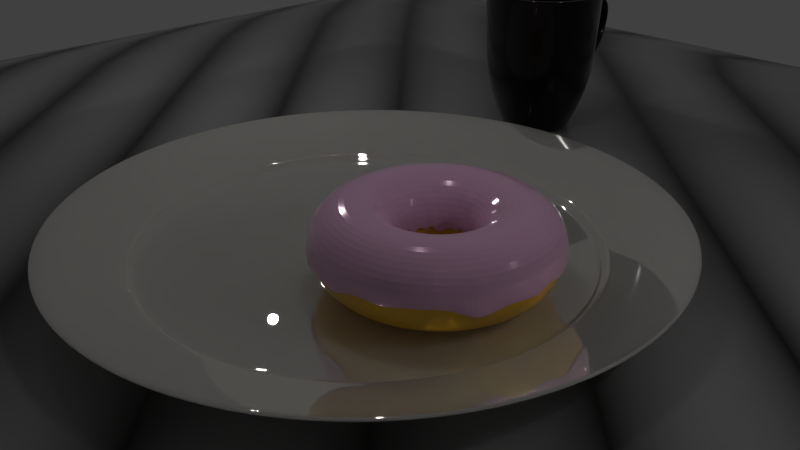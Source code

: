 # Source: snapshot2.blend  (saved by Blender 2.79.0; exported with 4.5.12 LTS)
import bpy
from mathutils import Matrix  # noqa: F401  (used for matrix-valued properties, if any)

bpy.ops.wm.read_factory_settings(use_empty=True)
scene = bpy.context.scene
scene.name = 'Scene'

# ---- collections
col_collection_1 = bpy.data.collections.new('Collection 1'); scene.collection.children.link(col_collection_1)

# ---- materials (node trees are filled in below, after node groups)
mat_material_005 = bpy.data.materials.new('Material.005')
mat_material_005.alpha_threshold = 0.0
mat_material_005.roughness = 0.5
mat_material_006 = bpy.data.materials.new('Material.006')
mat_material_006.alpha_threshold = 0.0
mat_material_006.roughness = 0.5
mat_material_004 = bpy.data.materials.new('Material.004')
mat_material_004.alpha_threshold = 0.0
mat_material_004.roughness = 0.5
mat_material_003 = bpy.data.materials.new('Material.003')
mat_material_003.alpha_threshold = 0.0
mat_material_003.roughness = 0.5
mat_material_002 = bpy.data.materials.new('Material.002')
mat_material_002.alpha_threshold = 0.0
mat_material_002.roughness = 0.5
mat_material_001 = bpy.data.materials.new('Material.001')
mat_material_001.alpha_threshold = 0.0
mat_material_001.roughness = 0.5

# ---- material node trees
mat_material_005.use_nodes = True; mat_material_005.node_tree.nodes.clear()
_N = mat_material_005.node_tree.nodes; _L = mat_material_005.node_tree.links
n0 = _N.new('ShaderNodeOutputMaterial'); n0.name = 'Material Output'; n0.location = (596, 812)
n1 = _N.new('ShaderNodeTexWave'); n1.name = 'Wave Texture'; n1.location = (10, 765)
n1.bands_direction = 'DIAGONAL'
n1.rings_direction = 'SPHERICAL'
n1.wave_profile = 'SAW'
n2 = _N.new('ShaderNodeTexGradient'); n2.name = 'Gradient Texture'; n2.location = (21, 522)
n2.gradient_type = 'SPHERICAL'
n3 = _N.new('ShaderNodeBsdfPrincipled'); n3.name = 'Principled BSDF'; n3.location = (367, 815)
n3.width = 150
n3.subsurface_method = 'BURLEY'
n3.inputs[2].default_value = 0.0
n3.inputs[3].default_value = 1.45
n3.inputs[8].default_value = 1.0
n3.inputs[9].default_value = (1.0, 1.0, 1.0)
n4 = _N.new('ShaderNodeBsdfPrincipled'); n4.name = 'Principled BSDF.001'; n4.location = (368, 303)
n4.width = 150
n4.subsurface_method = 'BURLEY'
n4.inputs[3].default_value = 1.45
n4.inputs[9].default_value = (1.0, 1.0, 1.0)
n5 = _N.new('ShaderNodeMix'); n5.name = 'Mix'; n5.location = (197, 695)
n5.data_type = 'RGBA'
_L.new(n3.outputs[0], n0.inputs[0])
_L.new(n4.outputs[0], n0.inputs[1])
_L.new(n1.outputs[0], n5.inputs[6])
_L.new(n2.outputs[0], n5.inputs[7])
_L.new(n1.outputs[1], n5.inputs[0])
_L.new(n1.outputs[1], n3.inputs[10])
_L.new(n5.outputs[2], n3.inputs[0])
n0.is_active_output = True
mat_material_006.use_nodes = True; mat_material_006.node_tree.nodes.clear()
_N = mat_material_006.node_tree.nodes; _L = mat_material_006.node_tree.links
n0 = _N.new('ShaderNodeOutputMaterial'); n0.name = 'Material Output'; n0.location = (416, 293)
n1 = _N.new('ShaderNodeBsdfPrincipled'); n1.name = 'Principled BSDF'; n1.location = (138, 298)
n1.width = 150
n1.subsurface_method = 'BURLEY'
n1.inputs[2].default_value = 0.0
n1.inputs[3].default_value = 10.85
n1.inputs[8].default_value = 1.0
n2 = _N.new('ShaderNodeTexWave'); n2.name = 'Wave Texture'; n2.location = (-133, 248)
n2.wave_type = 'RINGS'
n2.bands_direction = 'DIAGONAL'
n2.rings_direction = 'SPHERICAL'
n2.wave_profile = 'SAW'
n2.inputs[3].default_value = 2.5
n3 = _N.new('ShaderNodeTexChecker'); n3.name = 'Checker Texture'; n3.location = (-128, 468)
n4 = _N.new('ShaderNodeMix'); n4.name = 'Mix'; n4.location = (-32, 178)
n4.data_type = 'RGBA'
n4.inputs[7].default_value = (0.7, 0.6536, 0.6956, 1.0)
_L.new(n1.outputs[0], n0.inputs[0])
_L.new(n2.outputs[1], n1.inputs[9])
_L.new(n3.outputs[0], n4.inputs[6])
_L.new(n3.outputs[1], n4.inputs[0])
_L.new(n3.outputs[1], n1.inputs[10])
_L.new(n4.outputs[2], n1.inputs[0])
n0.is_active_output = True
mat_material_004.use_nodes = True; mat_material_004.node_tree.nodes.clear()
_N = mat_material_004.node_tree.nodes; _L = mat_material_004.node_tree.links
n0 = _N.new('ShaderNodeOutputMaterial'); n0.name = 'Material Output'; n0.location = (300, 300)
n1 = _N.new('ShaderNodeBsdfPrincipled'); n1.name = 'Principled BSDF'; n1.location = (9, 307)
n1.width = 150
n1.subsurface_method = 'BURLEY'
n1.inputs[0].default_value = (0.75, 0.7245, 0.6828, 1.0)
n1.inputs[1].default_value = 0.6
n1.inputs[2].default_value = 0.0
n1.inputs[3].default_value = 1.45
n1.inputs[8].default_value = 1.0
n1.inputs[9].default_value = (1.0, 1.0, 1.0)
n1.inputs[10].default_value = 0.5
_L.new(n1.outputs[0], n0.inputs[0])
n0.is_active_output = True
mat_material_003.use_nodes = True; mat_material_003.node_tree.nodes.clear()
_N = mat_material_003.node_tree.nodes; _L = mat_material_003.node_tree.links
n0 = _N.new('ShaderNodeBsdfPrincipled'); n0.name = 'Principled BSDF'; n0.location = (10, 300)
n0.width = 150
n0.subsurface_method = 'BURLEY'
n0.inputs[0].default_value = (0.0, 0.0, 0.0, 1.0)
n0.inputs[1].default_value = 0.05
n0.inputs[2].default_value = 0.15
n0.inputs[3].default_value = 1.45
n0.inputs[9].default_value = (1.0, 1.0, 1.0)
n0.inputs[14].default_value = (0.715, 0.715, 0.715, 1.0)
n0.inputs[18].default_value = 0.5
n0.inputs[24].default_value = 0.14
n1 = _N.new('ShaderNodeOutputMaterial'); n1.name = 'Material Output'; n1.location = (299, 296)
_L.new(n0.outputs[0], n1.inputs[0])
n1.is_active_output = True
mat_material_002.use_nodes = True; mat_material_002.node_tree.nodes.clear()
_N = mat_material_002.node_tree.nodes; _L = mat_material_002.node_tree.links
n0 = _N.new('ShaderNodeOutputMaterial'); n0.name = 'Material Output'; n0.location = (302, 295)
n1 = _N.new('ShaderNodeBsdfPrincipled'); n1.name = 'Principled BSDF'; n1.location = (10, 300)
n1.width = 150
n1.subsurface_method = 'BURLEY'
n1.inputs[0].default_value = (0.8, 0.4632, 0.6789, 1.0)
n1.inputs[1].default_value = 0.1
n1.inputs[2].default_value = 0.1
n1.inputs[3].default_value = 1.45
n1.inputs[9].default_value = (1.0, 1.0, 1.0)
n1.inputs[20].default_value = 1.0
n1.inputs[24].default_value = 0.14
_L.new(n1.outputs[0], n0.inputs[0])
n0.is_active_output = True
mat_material_001.use_nodes = True; mat_material_001.node_tree.nodes.clear()
_N = mat_material_001.node_tree.nodes; _L = mat_material_001.node_tree.links
n0 = _N.new('ShaderNodeOutputMaterial'); n0.name = 'Material Output'; n0.location = (300, 300)
n1 = _N.new('ShaderNodeBsdfPrincipled'); n1.name = 'Principled BSDF'; n1.location = (4, 325)
n1.width = 150
n1.subsurface_method = 'BURLEY'
n1.inputs[0].default_value = (0.8, 0.4609, 0.02595, 1.0)
n1.inputs[2].default_value = 0.0
n1.inputs[3].default_value = 1.45
n1.inputs[9].default_value = (1.0, 1.0, 1.0)
_L.new(n1.outputs[0], n0.inputs[0])
n0.is_active_output = True

# ---- world
world_world = bpy.data.worlds.new('World'); scene.world = world_world
world_world.color = (0.05088, 0.05088, 0.05088)
world_world.use_sun_shadow = False
world_world.sun_shadow_jitter_overblur = 0.0
world_world.cycles.sampling_method = 'MANUAL'

# ---- cameras
cam_camera = bpy.data.cameras.new('Camera')
cam_camera.clip_end = 100.0
cam_camera.lens = 35.0
cam_camera.sensor_width = 32.0
cam_camera.sensor_height = 18.0
cam_camera.ortho_scale = 7.314
cam_camera.dof.focus_distance = 0.0

# ---- lights
light_point = bpy.data.lights.new('Point', 'POINT')
light_point.transmission_factor = 0.0
light_point.energy = 100.0
light_point.shadow_buffer_clip_start = 0.5
light_point.shadow_soft_size = 0.1
light_point.shadow_maximum_resolution = 0.006
light_point.use_absolute_resolution = True
light_lamp = bpy.data.lights.new('Lamp', 'POINT')
light_lamp.transmission_factor = 0.0
light_lamp.cutoff_distance = 30.0
light_lamp.energy = 100.0
light_lamp.shadow_buffer_clip_start = 1.001
light_lamp.shadow_soft_size = 0.1
light_lamp.shadow_maximum_resolution = 0.006
light_lamp.use_absolute_resolution = True

# ---- meshes
me_plane_002 = bpy.data.meshes.new('Plane.002')
me_plane_002.from_pydata([(-1.0, -1.0, 0.0), (1.0, -1.0, 0.0), (-1.0, 1.0, 0.0), (1.0, 1.0, 0.0), (-0.9905, -1.0, 0.0), (0.991, -1.0, 0.0), (0.991, 1.0, 0.0), (-0.9905, 1.0, 0.0), (-1.0, 0.9924, 0.0), (-1.0, -0.9924, 0.0), (1.0, -0.9924, 0.0), (1.0, 0.9924, 0.0), (-0.9905, -0.9924, 0.0), (-0.9905, 0.9924, 0.0), (0.991, -0.9924, 0.0), (0.991, 0.9924, 0.0), (-1.0, -0.9924, 0.002116), (-1.0, -1.0, 0.002116), (0.991, -1.0, 0.002116), (1.0, -1.0, 0.002116), (1.0, 0.9924, 0.002116), (1.0, 1.0, 0.002116), (-0.9905, 1.0, 0.002116), (-1.0, 1.0, 0.002116), (-0.9905, -1.0, 0.002116), (0.991, 1.0, 0.002116), (-0.9905, 0.9924, 0.002116), (0.991, 0.9924, 0.002116), (-1.0, 0.9924, 0.002116), (1.0, -0.9924, 0.002116), (-0.9905, -0.9924, 0.002116), (0.991, -0.9924, 0.002116)], [], [(15, 6, 3, 11), (8, 2, 7, 13), (13, 7, 6, 15), (4, 12, 14, 5), (12, 13, 15, 14), (0, 9, 12, 4), (9, 8, 13, 12), (5, 14, 10, 1), (14, 15, 11, 10), (27, 20, 21, 25), (28, 26, 22, 23), (26, 27, 25, 22), (24, 18, 31, 30), (30, 31, 27, 26), (17, 24, 30, 16), (16, 30, 26, 28), (18, 19, 29, 31), (31, 29, 20, 27), (9, 0, 17, 16), (6, 7, 22, 25), (0, 4, 24, 17), (8, 9, 16, 28), (5, 1, 19, 18), (4, 5, 18, 24), (1, 10, 29, 19), (11, 3, 21, 20), (3, 6, 25, 21), (10, 11, 20, 29), (7, 2, 23, 22), (2, 8, 28, 23)])
me_plane_002.polygons.foreach_set('use_smooth', [True] * 30)
me_plane_002.materials.append(mat_material_005)
me_plane_002.use_remesh_preserve_volume = False
me_plane_002.use_remesh_preserve_attributes = False
me_plane_002.use_mirror_vertex_groups = False
me_plane_002.update()
me_plane = bpy.data.meshes.new('Plane')
me_plane.from_pydata([(-1.43, -1.025, 0.0), (0.5702, -1.025, 0.0), (-1.43, 0.9754, 0.0), (0.5702, 0.9754, 0.0), (-1.43, 0.9754, -0.02562), (-1.43, -1.025, -0.02562), (0.5702, -1.025, -0.02562), (0.5702, 0.9754, -0.02562), (0.5702, 0.9754, -0.003132), (0.5702, 0.9754, -0.02109), (0.5702, -1.025, -0.02109), (0.5702, -1.025, -0.003132), (-1.43, -1.025, -0.003132), (-1.43, -1.025, -0.02109), (-1.43, 0.9754, -0.02109), (-1.43, 0.9754, -0.003132), (-1.43, 0.9694, 0.0), (-1.43, -1.02, 0.0), (0.5702, -1.02, 0.0), (0.5702, 0.9694, 0.0), (-1.43, 0.9694, -0.02562), (-1.43, -1.02, -0.02562), (0.5702, -1.02, -0.02562), (0.5702, 0.9694, -0.02562), (-1.43, -1.02, -0.003132), (-1.43, 0.9694, -0.003132), (-1.43, -1.02, -0.02109), (-1.43, 0.9694, -0.02109), (0.5702, 0.9694, -0.003132), (0.5702, -1.02, -0.003132), (0.5702, 0.9694, -0.02109), (0.5702, -1.02, -0.02109)], [], [(16, 2, 3, 19), (20, 23, 7, 4), (30, 9, 7, 23), (26, 13, 5, 21), (9, 14, 4, 7), (13, 10, 6, 5), (0, 1, 11, 12), (12, 11, 10, 13), (3, 2, 15, 8), (8, 15, 14, 9), (17, 0, 12, 24), (24, 12, 13, 26), (19, 3, 8, 28), (28, 8, 9, 30), (11, 29, 31, 10), (29, 28, 30, 31), (1, 18, 29, 11), (18, 19, 28, 29), (15, 25, 27, 14), (25, 24, 26, 27), (2, 16, 25, 15), (16, 17, 24, 25), (14, 27, 20, 4), (27, 26, 21, 20), (10, 31, 22, 6), (31, 30, 23, 22), (5, 6, 22, 21), (21, 22, 23, 20), (0, 17, 18, 1), (17, 16, 19, 18)])
me_plane.polygons.foreach_set('use_smooth', [True] * 30)
me_plane.materials.append(mat_material_006)
me_plane.use_remesh_preserve_volume = False
me_plane.use_remesh_preserve_attributes = False
me_plane.use_mirror_vertex_groups = False
me_plane.update()
me_circle = bpy.data.meshes.new('Circle')
me_circle.from_pydata([(0.0, 1.0, -0.02292), (-0.1951, 0.9808, -0.02292), (-0.3827, 0.9239, -0.02292), (-0.5556, 0.8315, -0.02292), (-0.7071, 0.7071, -0.02292), (-0.8315, 0.5556, -0.02292), (-0.9239, 0.3827, -0.02292), (-0.9808, 0.1951, -0.02292), (-1.0, 7.55e-08, -0.02292), (-0.9808, -0.1951, -0.02292), (-0.9239, -0.3827, -0.02292), (-0.8315, -0.5556, -0.02292), (-0.7071, -0.7071, -0.02292), (-0.5556, -0.8315, -0.02292), (-0.3827, -0.9239, -0.02292), (-0.1951, -0.9808, -0.02292), (3.258e-07, -1.0, -0.02292), (0.1951, -0.9808, -0.02292), (0.3827, -0.9239, -0.02292), (0.5556, -0.8315, -0.02292), (0.7071, -0.7071, -0.02292), (0.8315, -0.5556, -0.02292), (0.9239, -0.3827, -0.02292), (0.9808, -0.1951, -0.02292), (1.0, 9.656e-07, -0.02292), (0.9808, 0.1951, -0.02292), (0.9239, 0.3827, -0.02292), (0.8315, 0.5556, -0.02292), (0.7071, 0.7071, -0.02292), (0.5556, 0.8315, -0.02292), (0.3827, 0.9239, -0.02292), (0.1951, 0.9808, -0.02292), (6.114e-09, 1.051, -0.02292), (-0.2051, 1.031, -0.02292), (-0.4024, 0.9714, -0.02292), (-0.5842, 0.8743, -0.02292), (-0.7435, 0.7435, -0.02292), (-0.8743, 0.5842, -0.02292), (-0.9714, 0.4024, -0.02292), (-1.031, 0.2051, -0.02292), (-1.051, 6.471e-08, -0.02292), (-1.031, -0.2051, -0.02292), (-0.9714, -0.4024, -0.02292), (-0.8743, -0.5842, -0.02292), (-0.7435, -0.7435, -0.02292), (-0.5842, -0.8743, -0.02292), (-0.4024, -0.9714, -0.02292), (-0.2051, -1.031, -0.02292), (3.487e-07, -1.051, -0.02292), (0.2051, -1.031, -0.02292), (0.4024, -0.9714, -0.02292), (0.5842, -0.8743, -0.02292), (0.7435, -0.7435, -0.02292), (0.8743, -0.5842, -0.02292), (0.9714, -0.4024, -0.02292), (1.031, -0.2051, -0.02292), (1.051, 1.001e-06, -0.02292), (1.031, 0.2051, -0.02292), (0.9714, 0.4024, -0.02292), (0.8743, 0.5842, -0.02292), (0.7435, 0.7435, -0.02292), (0.5842, 0.8743, -0.02292), (0.4024, 0.9714, -0.02292), (0.2051, 1.031, -0.02292), (6.114e-09, 1.051, 0.04343), (-0.2051, 1.031, 0.04343), (-0.4024, 0.9714, 0.04343), (-0.5842, 0.8743, 0.04343), (-0.7435, 0.7435, 0.04343), (-0.8743, 0.5842, 0.04343), (-0.9714, 0.4024, 0.04343), (-1.031, 0.2051, 0.04343), (-1.051, 6.471e-08, 0.04343), (-1.031, -0.2051, 0.04343), (-0.9714, -0.4024, 0.04343), (-0.8743, -0.5842, 0.04343), (-0.7435, -0.7435, 0.04343), (-0.5842, -0.8743, 0.04343), (-0.4024, -0.9714, 0.04343), (-0.2051, -1.031, 0.04343), (3.487e-07, -1.051, 0.04343), (0.2051, -1.031, 0.04343), (0.4024, -0.9714, 0.04343), (0.5842, -0.8743, 0.04343), (0.7435, -0.7435, 0.04343), (0.8743, -0.5842, 0.04343), (0.9714, -0.4024, 0.04343), (1.031, -0.2051, 0.04343), (1.051, 1.001e-06, 0.04343), (1.031, 0.2051, 0.04343), (0.9714, 0.4024, 0.04343), (0.8743, 0.5842, 0.04343), (0.7435, 0.7435, 0.04343), (0.5842, 0.8743, 0.04343), (0.4024, 0.9714, 0.04343), (0.2051, 1.031, 0.04343), (5.331e-08, 1.365, 0.1551), (-0.2663, 1.339, 0.1551), (-0.5223, 1.261, 0.1551), (-0.7583, 1.135, 0.1551), (-0.9651, 0.9651, 0.1551), (-1.135, 0.7583, 0.1551), (-1.261, 0.5223, 0.1551), (-1.339, 0.2663, 0.1551), (-1.365, -2.594e-09, 0.1551), (-1.339, -0.2663, 0.1551), (-1.261, -0.5223, 0.1551), (-1.135, -0.7583, 0.1551), (-0.9651, -0.9651, 0.1551), (-0.7583, -1.135, 0.1551), (-0.5223, -1.261, 0.1551), (-0.2663, -1.339, 0.1551), (4.98e-07, -1.365, 0.1551), (0.2663, -1.339, 0.1551), (0.5223, -1.261, 0.1551), (0.7583, -1.135, 0.1551), (0.9651, -0.9651, 0.1551), (1.135, -0.7583, 0.1551), (1.261, -0.5223, 0.1551), (1.339, -0.2663, 0.1551), (1.365, 1.212e-06, 0.1551), (1.339, 0.2663, 0.1551), (1.261, 0.5223, 0.1551), (1.135, 0.7583, 0.1551), (0.9651, 0.9651, 0.1551), (0.7583, 1.135, 0.1551), (0.5223, 1.261, 0.1551), (0.2663, 1.339, 0.1551), (5.331e-08, 1.365, 0.1667), (-0.2663, 1.339, 0.1667), (-0.5223, 1.261, 0.1667), (-0.7583, 1.135, 0.1667), (-0.9651, 0.9651, 0.1667), (-1.135, 0.7583, 0.1667), (-1.261, 0.5223, 0.1667), (-1.339, 0.2663, 0.1667), (-1.365, -2.594e-09, 0.1667), (-1.339, -0.2663, 0.1667), (-1.261, -0.5223, 0.1667), (-1.135, -0.7583, 0.1667), (-0.9651, -0.9651, 0.1667), (-0.7583, -1.135, 0.1667), (-0.5223, -1.261, 0.1667), (-0.2663, -1.339, 0.1667), (4.98e-07, -1.365, 0.1667), (0.2663, -1.339, 0.1667), (0.5223, -1.261, 0.1667), (0.7583, -1.135, 0.1667), (0.9651, -0.9651, 0.1667), (1.135, -0.7583, 0.1667), (1.261, -0.5223, 0.1667), (1.339, -0.2663, 0.1667), (1.365, 1.212e-06, 0.1667), (1.339, 0.2663, 0.1667), (1.261, 0.5223, 0.1667), (1.135, 0.7583, 0.1667), (0.9651, 0.9651, 0.1667), (0.7583, 1.135, 0.1667), (0.5223, 1.261, 0.1667), (0.2663, 1.339, 0.1667), (5.265e-08, 1.355, 0.1667), (-0.2644, 1.329, 0.1667), (-0.5187, 1.252, 0.1667), (-0.753, 1.127, 0.1667), (-0.9584, 0.9584, 0.1667), (-1.127, 0.753, 0.1667), (-1.252, 0.5187, 0.1667), (-1.329, 0.2644, 0.1667), (-1.355, -4.063e-10, 0.1667), (-1.329, -0.2644, 0.1667), (-1.252, -0.5187, 0.1667), (-1.127, -0.753, 0.1667), (-0.9584, -0.9584, 0.1667), (-0.753, -1.127, 0.1667), (-0.5187, -1.252, 0.1667), (-0.2644, -1.329, 0.1667), (4.943e-07, -1.355, 0.1667), (0.2644, -1.329, 0.1667), (0.5187, -1.252, 0.1667), (0.753, -1.127, 0.1667), (0.9584, -0.9584, 0.1667), (1.127, -0.753, 0.1667), (1.252, -0.5187, 0.1667), (1.329, -0.2644, 0.1667), (1.355, 1.206e-06, 0.1667), (1.329, 0.2644, 0.1667), (1.252, 0.5187, 0.1667), (1.127, 0.753, 0.1667), (0.9584, 0.9584, 0.1667), (0.753, 1.127, 0.1667), (0.5187, 1.252, 0.1667), (0.2644, 1.329, 0.1667), (5.265e-08, 1.355, 0.1667), (-0.2644, 1.329, 0.1667), (-0.5187, 1.252, 0.1667), (-0.753, 1.127, 0.1667), (-0.9584, 0.9584, 0.1667), (-1.127, 0.753, 0.1667), (-1.252, 0.5187, 0.1667), (-1.329, 0.2644, 0.1667), (-1.355, -4.063e-10, 0.1667), (-1.329, -0.2644, 0.1667), (-1.252, -0.5187, 0.1667), (-1.127, -0.753, 0.1667), (-0.9584, -0.9584, 0.1667), (-0.753, -1.127, 0.1667), (-0.5187, -1.252, 0.1667), (-0.2644, -1.329, 0.1667), (4.943e-07, -1.355, 0.1667), (0.2644, -1.329, 0.1667), (0.5187, -1.252, 0.1667), (0.753, -1.127, 0.1667), (0.9584, -0.9584, 0.1667), (1.127, -0.753, 0.1667), (1.252, -0.5187, 0.1667), (1.329, -0.2644, 0.1667), (1.355, 1.206e-06, 0.1667), (1.329, 0.2644, 0.1667), (1.252, 0.5187, 0.1667), (1.127, 0.753, 0.1667), (0.9584, 0.9584, 0.1667), (0.753, 1.127, 0.1667), (0.5187, 1.252, 0.1667), (0.2644, 1.329, 0.1667), (2.442e-08, 1.02, 0.04401), (-0.199, 1.0, 0.04401), (-0.3904, 0.9424, 0.04401), (-0.5667, 0.8482, 0.04401), (-0.7213, 0.7213, 0.04401), (-0.8482, 0.5667, 0.04401), (-0.9424, 0.3904, 0.04401), (-1.0, 0.199, 0.04401), (-1.02, 7.066e-08, 0.04401), (-1.0, -0.199, 0.04401), (-0.9424, -0.3904, 0.04401), (-0.8482, -0.5667, 0.04401), (-0.7213, -0.7213, 0.04401), (-0.5667, -0.8482, 0.04401), (-0.3904, -0.9424, 0.04401), (-0.199, -1.0, 0.04401), (3.568e-07, -1.02, 0.04401), (0.199, -1.0, 0.04401), (0.3904, -0.9424, 0.04401), (0.5667, -0.8481, 0.04401), (0.7213, -0.7213, 0.04401), (0.8482, -0.5667, 0.04401), (0.9424, -0.3904, 0.04401), (1.0, -0.199, 0.04401), (1.02, 9.786e-07, 0.04401), (1.0, 0.199, 0.04401), (0.9424, 0.3904, 0.04401), (0.8481, 0.5667, 0.04401), (0.7213, 0.7213, 0.04401), (0.5667, 0.8482, 0.04401), (0.3904, 0.9424, 0.04401), (0.199, 1.0, 0.04401), (2.157e-08, 0.9903, 0.003063), (-0.1932, 0.9712, 0.003063), (-0.379, 0.9149, 0.003063), (-0.5502, 0.8234, 0.003063), (-0.7002, 0.7002, 0.003063), (-0.8234, 0.5502, 0.003063), (-0.9149, 0.379, 0.003063), (-0.9712, 0.1932, 0.003063), (-0.9903, 7.719e-08, 0.003063), (-0.9712, -0.1932, 0.003063), (-0.9149, -0.379, 0.003063), (-0.8234, -0.5502, 0.003063), (-0.7002, -0.7002, 0.003063), (-0.5502, -0.8234, 0.003063), (-0.379, -0.9149, 0.003063), (-0.1932, -0.9712, 0.003063), (3.442e-07, -0.9903, 0.003063), (0.1932, -0.9712, 0.003063), (0.379, -0.9149, 0.003063), (0.5502, -0.8234, 0.003063), (0.7002, -0.7002, 0.003063), (0.8234, -0.5502, 0.003063), (0.9149, -0.379, 0.003063), (0.9712, -0.1932, 0.003063), (0.9903, 9.586e-07, 0.003063), (0.9712, 0.1932, 0.003063), (0.9149, 0.379, 0.003063), (0.8234, 0.5502, 0.003063), (0.7002, 0.7002, 0.003063), (0.5502, 0.8234, 0.003063), (0.379, 0.9149, 0.003063), (0.1932, 0.9712, 0.003063), (-0.1909, 0.9597, 0.0), (-2.551e-09, 0.9785, 0.0), (-0.3745, 0.904, 0.0), (-0.5436, 0.8136, 0.0), (-0.6919, 0.6919, 0.0), (-0.8136, 0.5436, 0.0), (-0.904, 0.3745, 0.0), (-0.9597, 0.1909, 0.0), (-0.9785, 8e-08, 0.0), (-0.9597, -0.1909, 0.0), (-0.904, -0.3745, 0.0), (-0.8136, -0.5436, 0.0), (-0.6919, -0.6919, 0.0), (-0.5436, -0.8136, 0.0), (-0.3745, -0.904, 0.0), (-0.1909, -0.9597, 0.0), (3.163e-07, -0.9785, 0.0), (0.1909, -0.9597, 0.0), (0.3745, -0.904, 0.0), (0.5436, -0.8136, 0.0), (0.6919, -0.6919, 0.0), (0.8136, -0.5436, 0.0), (0.904, -0.3745, 0.0), (0.9597, -0.1909, 0.0), (0.9785, 9.51e-07, 0.0), (0.9597, 0.1909, 0.0), (0.904, 0.3745, 0.0), (0.8136, 0.5436, 0.0), (0.6919, 0.6919, 0.0), (0.5436, 0.8136, 0.0), (0.3745, 0.904, 0.0), (0.1909, 0.9597, 0.0), (-1.048, -0.2085, 0.04954), (-0.9873, -0.4089, 0.04954), (1.048, -0.2085, 0.04954), (1.069, 1.012e-06, 0.04954), (-0.8885, -0.5937, 0.04954), (1.048, 0.2085, 0.04954), (-0.7556, -0.7556, 0.04954), (0.9873, 0.4089, 0.04954), (-0.5937, -0.8885, 0.04954), (0.8885, 0.5937, 0.04954), (-0.4089, -0.9873, 0.04954), (8.695e-09, 1.069, 0.04954), (-0.2085, 1.048, 0.04954), (0.7556, 0.7556, 0.04954), (-0.2085, -1.048, 0.04954), (-0.4089, 0.9873, 0.04954), (0.5937, 0.8885, 0.04954), (3.569e-07, -1.069, 0.04954), (-0.5937, 0.8885, 0.04954), (0.4089, 0.9873, 0.04954), (0.2085, -1.048, 0.04954), (-0.7556, 0.7556, 0.04954), (0.2085, 1.048, 0.04954), (0.4089, -0.9873, 0.04954), (-0.8885, 0.5937, 0.04954), (0.5937, -0.8885, 0.04954), (-0.9873, 0.4089, 0.04954), (0.7556, -0.7556, 0.04954), (-1.048, 0.2085, 0.04954), (0.8885, -0.5937, 0.04954), (-1.069, 6.103e-08, 0.04954), (0.9873, -0.4089, 0.04954), (-0.9714, 0.4024, -0.01601), (-1.031, 0.2051, -0.01601), (0.7435, -0.7435, -0.01601), (0.8743, -0.5842, -0.01601), (-1.051, 6.471e-08, -0.01601), (0.9714, -0.4024, -0.01601), (-1.031, -0.2051, -0.01601), (1.031, -0.2051, -0.01601), (-0.9714, -0.4024, -0.01601), (1.051, 1.001e-06, -0.01601), (-0.8743, -0.5842, -0.01601), (1.031, 0.2051, -0.01601), (-0.7435, -0.7435, -0.01601), (0.9714, 0.4024, -0.01601), (-0.5842, -0.8743, -0.01601), (0.8743, 0.5842, -0.01601), (-0.4024, -0.9714, -0.01601), (6.114e-09, 1.051, -0.01601), (-0.2051, 1.031, -0.01601), (0.7435, 0.7435, -0.01601), (-0.2051, -1.031, -0.01601), (-0.4024, 0.9714, -0.01601), (0.5842, 0.8743, -0.01601), (3.487e-07, -1.051, -0.01601), (-0.5842, 0.8743, -0.01601), (0.4024, 0.9714, -0.01601), (0.2051, -1.031, -0.01601), (-0.7435, 0.7435, -0.01601), (0.2051, 1.031, -0.01601), (0.4024, -0.9714, -0.01601), (-0.8743, 0.5842, -0.01601), (0.5842, -0.8743, -0.01601), (-1.245, -0.5157, 0.149), (1.348, 1.201e-06, 0.149), (-1.121, -0.7487, 0.149), (1.322, 0.2629, 0.149), (-0.9529, -0.9529, 0.149), (1.245, 0.5157, 0.149), (-0.7487, -1.121, 0.149), (1.121, 0.7487, 0.149), (-0.5157, -1.245, 0.149), (-0.2629, 1.322, 0.149), (0.9529, 0.9529, 0.149), (-0.2629, -1.322, 0.149), (-0.5157, 1.245, 0.149), (0.7487, 1.121, 0.149), (4.899e-07, -1.348, 0.149), (-0.7487, 1.121, 0.149), (0.5157, 1.245, 0.149), (0.2629, -1.322, 0.149), (-0.9529, 0.9529, 0.149), (0.2629, 1.322, 0.149), (0.5157, -1.245, 0.149), (-1.121, 0.7487, 0.149), (0.7487, -1.121, 0.149), (-1.245, 0.5157, 0.149), (0.9529, -0.9529, 0.149), (-1.322, 0.2629, 0.149), (1.121, -0.7487, 0.149), (-1.348, 1.093e-09, 0.149), (1.245, -0.5157, 0.149), (-1.322, -0.2629, 0.149), (1.322, -0.2629, 0.149), (5.073e-08, 1.348, 0.149), (-0.7002, 0.7002, 0.008846), (-0.8234, 0.5502, 0.008846), (0.1932, 0.9712, 0.008846), (2.157e-08, 0.9903, 0.008846), (0.379, -0.9149, 0.008846), (0.5502, -0.8234, 0.008846), (-0.9149, 0.379, 0.008846), (0.7002, -0.7002, 0.008846), (-0.9712, 0.1932, 0.008846), (0.8234, -0.5502, 0.008846), (-0.9903, 7.719e-08, 0.008846), (0.9149, -0.379, 0.008846), (-0.9712, -0.1932, 0.008846), (0.9712, -0.1932, 0.008846), (-0.9149, -0.379, 0.008846), (0.9903, 9.586e-07, 0.008846), (-0.8234, -0.5502, 0.008846), (0.9712, 0.1932, 0.008846), (-0.7002, -0.7002, 0.008846), (0.9149, 0.379, 0.008846), (-0.5502, -0.8234, 0.008846), (0.8234, 0.5502, 0.008846), (-0.379, -0.9149, 0.008846), (-0.1932, 0.9712, 0.008846), (0.7002, 0.7002, 0.008846), (-0.1932, -0.9712, 0.008846), (-0.379, 0.9149, 0.008846), (0.5502, 0.8234, 0.008846), (3.442e-07, -0.9903, 0.008846), (-0.5502, 0.8234, 0.008846), (0.379, 0.9149, 0.008846), (0.1932, -0.9712, 0.008846), (-0.7213, 0.7213, 0.03726), (0.199, 1.0, 0.03726), (0.3904, -0.9424, 0.03726), (-0.8482, 0.5667, 0.03726), (2.442e-08, 1.02, 0.03726), (0.5667, -0.8481, 0.03726), (-0.9424, 0.3904, 0.03726), (0.7213, -0.7213, 0.03726), (-1.0, 0.199, 0.03726), (0.8482, -0.5667, 0.03726), (-1.02, 7.066e-08, 0.03726), (0.9424, -0.3904, 0.03726), (-1.0, -0.199, 0.03726), (1.0, -0.199, 0.03726), (-0.9424, -0.3904, 0.03726), (1.02, 9.786e-07, 0.03726), (-0.8482, -0.5667, 0.03726), (1.0, 0.199, 0.03726), (-0.7213, -0.7213, 0.03726), (0.9424, 0.3904, 0.03726), (-0.5667, -0.8482, 0.03726), (0.8481, 0.5667, 0.03726), (-0.3904, -0.9424, 0.03726), (-0.199, 1.0, 0.03726), (0.7213, 0.7213, 0.03726), (-0.199, -1.0, 0.03726), (-0.3904, 0.9424, 0.03726), (0.5667, 0.8482, 0.03726), (3.568e-07, -1.02, 0.03726), (-0.5667, 0.8482, 0.03726), (0.3904, 0.9424, 0.03726), (0.199, -1.0, 0.03726), (0.3761, -0.908, -0.004583), (0.546, -0.8172, -0.004583), (-0.8172, 0.546, -0.004583), (-0.908, 0.3761, -0.004583), (0.695, -0.695, -0.004583), (-0.9639, 0.1917, -0.004583), (0.8172, -0.546, -0.004583), (-0.9828, 7.91e-08, -0.004583), (0.908, -0.3761, -0.004583), (-0.9639, -0.1917, -0.004583), (0.9639, -0.1917, -0.004583), (-0.908, -0.3761, -0.004583), (0.9828, 9.539e-07, -0.004583), (-0.8172, -0.546, -0.004583), (0.9639, 0.1917, -0.004583), (-0.695, -0.695, -0.004583), (0.908, 0.3761, -0.004583), (-0.546, -0.8172, -0.004583), (0.8172, 0.546, -0.004583), (-0.3761, -0.908, -0.004583), (-2.041e-09, 0.9828, -0.004583), (-0.1917, 0.9639, -0.004583), (0.695, 0.695, -0.004583), (-0.1917, -0.9639, -0.004583), (-0.3761, 0.908, -0.004583), (0.546, 0.8172, -0.004583), (3.182e-07, -0.9828, -0.004583), (-0.546, 0.8172, -0.004583), (0.3761, 0.908, -0.004583), (0.1917, -0.9639, -0.004583), (-0.695, 0.695, -0.004583), (0.1917, 0.9639, -0.004583), (-0.2628, 1.321, 0.1637), (-0.5156, 1.245, 0.1637), (0.9527, 0.9527, 0.1637), (0.7485, 1.12, 0.1637), (-0.2628, -1.321, 0.1637), (4.91e-07, -1.347, 0.1637), (-0.7485, 1.12, 0.1637), (0.5156, 1.245, 0.1637), (0.2628, -1.321, 0.1637), (-0.9527, 0.9527, 0.1637), (0.2628, 1.321, 0.1637), (0.5156, -1.245, 0.1637), (-1.12, 0.7485, 0.1637), (5.197e-08, 1.347, 0.1637), (0.7485, -1.12, 0.1637), (-1.245, 0.5156, 0.1637), (0.9527, -0.9527, 0.1637), (-1.321, 0.2628, 0.1637), (1.12, -0.7485, 0.1637), (-1.347, 1.303e-09, 0.1637), (1.245, -0.5156, 0.1637), (-1.321, -0.2628, 0.1637), (1.321, -0.2628, 0.1637), (-1.245, -0.5156, 0.1637), (1.347, 1.201e-06, 0.1637), (-1.12, -0.7485, 0.1637), (1.321, 0.2628, 0.1637), (-0.9527, -0.9527, 0.1637), (1.245, 0.5156, 0.1637), (-0.7485, -1.12, 0.1637), (1.12, 0.7485, 0.1637), (-0.5156, -1.245, 0.1637), (-0.3933, 0.9495, 0.0468), (0.571, 0.8545, 0.0468), (3.599e-07, -1.028, 0.0468), (-0.571, 0.8545, 0.0468), (0.3933, 0.9495, 0.0468), (0.2005, -1.008, 0.0468), (-0.7267, 0.7267, 0.0468), (0.2005, 1.008, 0.0468), (0.3933, -0.9495, 0.0468), (-0.8545, 0.571, 0.0468), (2.506e-08, 1.028, 0.0468), (0.571, -0.8545, 0.0468), (-0.9495, 0.3933, 0.0468), (0.7267, -0.7267, 0.0468), (-1.008, 0.2005, 0.0468), (0.8545, -0.571, 0.0468), (-1.028, 6.904e-08, 0.0468), (0.9495, -0.3933, 0.0468), (-1.008, -0.2005, 0.0468), (1.008, -0.2005, 0.0468), (-0.9495, -0.3933, 0.0468), (1.028, 9.838e-07, 0.0468), (-0.8545, -0.571, 0.0468), (1.008, 0.2005, 0.0468), (-0.7267, -0.7267, 0.0468), (0.9495, 0.3933, 0.0468), (-0.571, -0.8545, 0.0468), (0.8545, 0.571, 0.0468), (-0.3933, -0.9495, 0.0468), (-0.2005, 1.008, 0.0468), (0.7267, 0.7267, 0.0468), (-0.2005, -1.008, 0.0468), (-0.8423, 0.5628, 0.03052), (2.374e-08, 1.013, 0.03052), (0.5628, -0.8423, 0.03052), (-0.9359, 0.3877, 0.03052), (0.7163, -0.7163, 0.03052), (-0.9935, 0.1976, 0.03052), (0.8423, -0.5628, 0.03052), (-1.013, 7.221e-08, 0.03052), (0.9359, -0.3877, 0.03052), (-0.9935, -0.1976, 0.03052), (0.9935, -0.1976, 0.03052), (-0.9359, -0.3877, 0.03052), (1.013, 9.739e-07, 0.03052), (-0.8423, -0.5628, 0.03052), (0.9935, 0.1976, 0.03052), (-0.7163, -0.7163, 0.03052), (0.9359, 0.3877, 0.03052), (-0.5628, -0.8423, 0.03052), (0.8423, 0.5628, 0.03052), (-0.3877, -0.9359, 0.03052), (-0.1976, 0.9935, 0.03052), (0.7163, 0.7163, 0.03052), (-0.1976, -0.9935, 0.03052), (-0.3877, 0.9359, 0.03052), (0.5628, 0.8423, 0.03052), (3.538e-07, -1.013, 0.03052), (-0.5628, 0.8423, 0.03052), (0.3877, 0.9359, 0.03052), (0.1976, -0.9935, 0.03052), (-0.7163, 0.7163, 0.03052), (0.1976, 0.9935, 0.03052), (0.3877, -0.9359, 0.03052), (0.5541, -0.8292, -0.02005), (-0.9214, 0.3817, -0.02005), (0.7052, -0.7052, -0.02005), (-0.9782, 0.1946, -0.02005), (0.8292, -0.5541, -0.02005), (-0.9973, 7.606e-08, -0.02005), (0.9214, -0.3817, -0.02005), (-0.9782, -0.1946, -0.02005), (0.9782, -0.1946, -0.02005), (-0.9214, -0.3817, -0.02005), (0.9973, 9.638e-07, -0.02005), (-0.8292, -0.5541, -0.02005), (0.9782, 0.1946, -0.02005), (-0.7052, -0.7052, -0.02005), (0.9214, 0.3817, -0.02005), (-0.5541, -0.8292, -0.02005), (0.8292, 0.5541, -0.02005), (-0.3817, -0.9214, -0.02005), (-0.1946, 0.9782, -0.02005), (0.7052, 0.7052, -0.02005), (-0.1946, -0.9782, -0.02005), (-0.3817, 0.9214, -0.02005), (0.5541, 0.8292, -0.02005), (3.246e-07, -0.9973, -0.02005), (-0.5541, 0.8292, -0.02005), (0.3817, 0.9214, -0.02005), (0.1946, -0.9782, -0.02005), (-0.7052, 0.7052, -0.02005), (0.1946, 0.9782, -0.02005), (0.3817, -0.9214, -0.02005), (-0.8292, 0.5541, -0.02005), (-3.186e-10, 0.9973, -0.02005), (-1.031, 0.2051, 0.03672), (0.8743, -0.5842, 0.03672), (-1.051, 6.471e-08, 0.03672), (0.9714, -0.4024, 0.03672), (-1.031, -0.2051, 0.03672), (1.031, -0.2051, 0.03672), (-0.9714, -0.4024, 0.03672), (1.051, 1.001e-06, 0.03672), (-0.8743, -0.5842, 0.03672), (1.031, 0.2051, 0.03672), (-0.7435, -0.7435, 0.03672), (0.9714, 0.4024, 0.03672), (-0.5842, -0.8743, 0.03672), (0.8743, 0.5842, 0.03672), (-0.4024, -0.9714, 0.03672), (-0.2051, 1.031, 0.03672), (0.7435, 0.7435, 0.03672), (-0.2051, -1.031, 0.03672), (-0.4024, 0.9714, 0.03672), (0.5842, 0.8743, 0.03672), (3.487e-07, -1.051, 0.03672), (-0.5842, 0.8743, 0.03672), (0.4024, 0.9714, 0.03672), (0.2051, -1.031, 0.03672), (-0.7435, 0.7435, 0.03672), (0.2051, 1.031, 0.03672), (0.4024, -0.9714, 0.03672), (-0.8743, 0.5842, 0.03672), (0.5842, -0.8743, 0.03672), (-0.9714, 0.4024, 0.03672), (0.7435, -0.7435, 0.03672), (6.114e-09, 1.051, 0.03672)], [], [(11, 12, 44, 43), (25, 26, 58, 57), (12, 13, 45, 44), (26, 27, 59, 58), (13, 14, 46, 45), (0, 1, 33, 32), (27, 28, 60, 59), (14, 15, 47, 46), (1, 2, 34, 33), (28, 29, 61, 60), (15, 16, 48, 47), (2, 3, 35, 34), (29, 30, 62, 61), (16, 17, 49, 48), (3, 4, 36, 35), (30, 31, 63, 62), (17, 18, 50, 49), (4, 5, 37, 36), (31, 0, 32, 63), (18, 19, 51, 50), (5, 6, 38, 37), (19, 20, 52, 51), (6, 7, 39, 38), (20, 21, 53, 52), (7, 8, 40, 39), (21, 22, 54, 53), (8, 9, 41, 40), (22, 23, 55, 54), (9, 10, 42, 41), (23, 24, 56, 55), (10, 11, 43, 42), (24, 25, 57, 56), (669, 640, 71, 70), (670, 641, 85, 84), (640, 642, 72, 71), (641, 643, 86, 85), (642, 644, 73, 72), (643, 645, 87, 86), (644, 646, 74, 73), (645, 647, 88, 87), (646, 648, 75, 74), (647, 649, 89, 88), (648, 650, 76, 75), (649, 651, 90, 89), (650, 652, 77, 76), (651, 653, 91, 90), (652, 654, 78, 77), (671, 655, 65, 64), (653, 656, 92, 91), (654, 657, 79, 78), (655, 658, 66, 65), (656, 659, 93, 92), (657, 660, 80, 79), (658, 661, 67, 66), (659, 662, 94, 93), (660, 663, 81, 80), (661, 664, 68, 67), (662, 665, 95, 94), (663, 666, 82, 81), (664, 667, 69, 68), (665, 671, 64, 95), (666, 668, 83, 82), (667, 669, 70, 69), (668, 670, 84, 83), (413, 384, 106, 105), (414, 385, 120, 119), (384, 386, 107, 106), (385, 387, 121, 120), (386, 388, 108, 107), (387, 389, 122, 121), (388, 390, 109, 108), (389, 391, 123, 122), (390, 392, 110, 109), (415, 393, 97, 96), (391, 394, 124, 123), (392, 395, 111, 110), (393, 396, 98, 97), (394, 397, 125, 124), (395, 398, 112, 111), (396, 399, 99, 98), (397, 400, 126, 125), (398, 401, 113, 112), (399, 402, 100, 99), (400, 403, 127, 126), (401, 404, 114, 113), (402, 405, 101, 100), (403, 415, 96, 127), (404, 406, 115, 114), (405, 407, 102, 101), (406, 408, 116, 115), (407, 409, 103, 102), (408, 410, 117, 116), (409, 411, 104, 103), (410, 412, 118, 117), (411, 413, 105, 104), (412, 414, 119, 118), (481, 480, 306, 307), (115, 116, 148, 147), (102, 103, 135, 134), (116, 117, 149, 148), (103, 104, 136, 135), (117, 118, 150, 149), (104, 105, 137, 136), (118, 119, 151, 150), (105, 106, 138, 137), (119, 120, 152, 151), (106, 107, 139, 138), (120, 121, 153, 152), (107, 108, 140, 139), (121, 122, 154, 153), (108, 109, 141, 140), (122, 123, 155, 154), (109, 110, 142, 141), (96, 97, 129, 128), (123, 124, 156, 155), (110, 111, 143, 142), (97, 98, 130, 129), (124, 125, 157, 156), (111, 112, 144, 143), (98, 99, 131, 130), (125, 126, 158, 157), (112, 113, 145, 144), (99, 100, 132, 131), (126, 127, 159, 158), (113, 114, 146, 145), (100, 101, 133, 132), (127, 96, 128, 159), (114, 115, 147, 146), (101, 102, 134, 133), (150, 151, 183, 182), (137, 138, 170, 169), (151, 152, 184, 183), (138, 139, 171, 170), (152, 153, 185, 184), (139, 140, 172, 171), (153, 154, 186, 185), (140, 141, 173, 172), (154, 155, 187, 186), (141, 142, 174, 173), (128, 129, 161, 160), (155, 156, 188, 187), (142, 143, 175, 174), (129, 130, 162, 161), (156, 157, 189, 188), (143, 144, 176, 175), (130, 131, 163, 162), (157, 158, 190, 189), (144, 145, 177, 176), (131, 132, 164, 163), (158, 159, 191, 190), (145, 146, 178, 177), (132, 133, 165, 164), (159, 128, 160, 191), (146, 147, 179, 178), (133, 134, 166, 165), (147, 148, 180, 179), (134, 135, 167, 166), (148, 149, 181, 180), (135, 136, 168, 167), (149, 150, 182, 181), (136, 137, 169, 168), (185, 186, 218, 217), (172, 173, 205, 204), (186, 187, 219, 218), (173, 174, 206, 205), (160, 161, 193, 192), (187, 188, 220, 219), (174, 175, 207, 206), (161, 162, 194, 193), (188, 189, 221, 220), (175, 176, 208, 207), (162, 163, 195, 194), (189, 190, 222, 221), (176, 177, 209, 208), (163, 164, 196, 195), (190, 191, 223, 222), (177, 178, 210, 209), (164, 165, 197, 196), (191, 160, 192, 223), (178, 179, 211, 210), (165, 166, 198, 197), (179, 180, 212, 211), (166, 167, 199, 198), (180, 181, 213, 212), (167, 168, 200, 199), (181, 182, 214, 213), (168, 169, 201, 200), (182, 183, 215, 214), (169, 170, 202, 201), (183, 184, 216, 215), (170, 171, 203, 202), (184, 185, 217, 216), (171, 172, 204, 203), (573, 544, 226, 225), (574, 545, 253, 252), (575, 546, 240, 239), (544, 547, 227, 226), (545, 548, 254, 253), (546, 549, 241, 240), (547, 550, 228, 227), (548, 551, 255, 254), (549, 552, 242, 241), (550, 553, 229, 228), (551, 554, 224, 255), (552, 555, 243, 242), (553, 556, 230, 229), (555, 557, 244, 243), (556, 558, 231, 230), (557, 559, 245, 244), (558, 560, 232, 231), (559, 561, 246, 245), (560, 562, 233, 232), (561, 563, 247, 246), (562, 564, 234, 233), (563, 565, 248, 247), (564, 566, 235, 234), (565, 567, 249, 248), (566, 568, 236, 235), (567, 569, 250, 249), (568, 570, 237, 236), (569, 571, 251, 250), (570, 572, 238, 237), (554, 573, 225, 224), (571, 574, 252, 251), (572, 575, 239, 238), (416, 417, 261, 260), (418, 419, 256, 287), (420, 421, 275, 274), (417, 422, 262, 261), (421, 423, 276, 275), (422, 424, 263, 262), (423, 425, 277, 276), (424, 426, 264, 263), (425, 427, 278, 277), (426, 428, 265, 264), (427, 429, 279, 278), (428, 430, 266, 265), (429, 431, 280, 279), (430, 432, 267, 266), (431, 433, 281, 280), (432, 434, 268, 267), (433, 435, 282, 281), (434, 436, 269, 268), (435, 437, 283, 282), (436, 438, 270, 269), (419, 439, 257, 256), (437, 440, 284, 283), (438, 441, 271, 270), (439, 442, 258, 257), (440, 443, 285, 284), (441, 444, 272, 271), (442, 445, 259, 258), (443, 446, 286, 285), (444, 447, 273, 272), (445, 416, 260, 259), (446, 418, 287, 286), (447, 420, 274, 273), (257, 258, 259, 260, 261, 262, 263, 264, 265, 266, 267, 268, 269, 270, 271, 272, 273, 274, 275, 276, 277, 278, 279, 280, 281, 282, 283, 284, 285, 286, 287, 256), (288, 289, 319, 318, 317, 316, 315, 314, 313, 312, 311, 310, 309, 308, 307, 306, 305, 304, 303, 302, 301, 300, 299, 298, 297, 296, 295, 294, 293, 292, 291, 290), (483, 482, 293, 294), (484, 481, 307, 308), (485, 483, 294, 295), (486, 484, 308, 309), (487, 485, 295, 296), (488, 486, 309, 310), (489, 487, 296, 297), (490, 488, 310, 311), (491, 489, 297, 298), (492, 490, 311, 312), (493, 491, 298, 299), (494, 492, 312, 313), (495, 493, 299, 300), (496, 494, 313, 314), (497, 495, 300, 301), (498, 496, 314, 315), (499, 497, 301, 302), (501, 500, 289, 288), (502, 498, 315, 316), (503, 499, 302, 303), (504, 501, 288, 290), (505, 502, 316, 317), (506, 503, 303, 304), (507, 504, 290, 291), (508, 505, 317, 318), (509, 506, 304, 305), (510, 507, 291, 292), (511, 508, 318, 319), (480, 509, 305, 306), (482, 510, 292, 293), (500, 511, 319, 289), (86, 87, 322, 351), (72, 73, 320, 350), (85, 86, 351, 349), (71, 72, 350, 348), (84, 85, 349, 347), (70, 71, 348, 346), (83, 84, 347, 345), (69, 70, 346, 344), (82, 83, 345, 343), (95, 64, 331, 342), (68, 69, 344, 341), (81, 82, 343, 340), (94, 95, 342, 339), (67, 68, 341, 338), (80, 81, 340, 337), (93, 94, 339, 336), (66, 67, 338, 335), (79, 80, 337, 334), (92, 93, 336, 333), (65, 66, 335, 332), (78, 79, 334, 330), (91, 92, 333, 329), (64, 65, 332, 331), (77, 78, 330, 328), (90, 91, 329, 327), (76, 77, 328, 326), (89, 90, 327, 325), (75, 76, 326, 324), (88, 89, 325, 323), (74, 75, 324, 321), (87, 88, 323, 322), (73, 74, 321, 320), (51, 52, 354, 383), (37, 38, 352, 382), (50, 51, 383, 381), (63, 32, 369, 380), (36, 37, 382, 379), (49, 50, 381, 378), (62, 63, 380, 377), (35, 36, 379, 376), (48, 49, 378, 375), (61, 62, 377, 374), (34, 35, 376, 373), (47, 48, 375, 372), (60, 61, 374, 371), (33, 34, 373, 370), (46, 47, 372, 368), (59, 60, 371, 367), (32, 33, 370, 369), (45, 46, 368, 366), (58, 59, 367, 365), (44, 45, 366, 364), (57, 58, 365, 363), (43, 44, 364, 362), (56, 57, 363, 361), (42, 43, 362, 360), (55, 56, 361, 359), (41, 42, 360, 358), (54, 55, 359, 357), (40, 41, 358, 356), (53, 54, 357, 355), (39, 40, 356, 353), (52, 53, 355, 354), (38, 39, 353, 352), (351, 322, 414, 412), (350, 320, 413, 411), (349, 351, 412, 410), (348, 350, 411, 409), (347, 349, 410, 408), (346, 348, 409, 407), (345, 347, 408, 406), (344, 346, 407, 405), (343, 345, 406, 404), (342, 331, 415, 403), (341, 344, 405, 402), (340, 343, 404, 401), (339, 342, 403, 400), (338, 341, 402, 399), (337, 340, 401, 398), (336, 339, 400, 397), (335, 338, 399, 396), (334, 337, 398, 395), (333, 336, 397, 394), (332, 335, 396, 393), (330, 334, 395, 392), (329, 333, 394, 391), (331, 332, 393, 415), (328, 330, 392, 390), (327, 329, 391, 389), (326, 328, 390, 388), (325, 327, 389, 387), (324, 326, 388, 386), (323, 325, 387, 385), (321, 324, 386, 384), (322, 323, 385, 414), (320, 321, 384, 413), (604, 607, 420, 447), (603, 606, 418, 446), (602, 605, 416, 445), (601, 604, 447, 444), (600, 603, 446, 443), (599, 602, 445, 442), (598, 601, 444, 441), (597, 600, 443, 440), (596, 599, 442, 439), (595, 598, 441, 438), (594, 597, 440, 437), (577, 596, 439, 419), (593, 595, 438, 436), (592, 594, 437, 435), (591, 593, 436, 434), (590, 592, 435, 433), (589, 591, 434, 432), (588, 590, 433, 431), (587, 589, 432, 430), (586, 588, 431, 429), (585, 587, 430, 428), (584, 586, 429, 427), (583, 585, 428, 426), (582, 584, 427, 425), (581, 583, 426, 424), (580, 582, 425, 423), (579, 581, 424, 422), (578, 580, 423, 421), (576, 579, 422, 417), (607, 578, 421, 420), (606, 577, 419, 418), (605, 576, 417, 416), (228, 229, 451, 448), (255, 224, 452, 449), (242, 243, 453, 450), (229, 230, 454, 451), (243, 244, 455, 453), (230, 231, 456, 454), (244, 245, 457, 455), (231, 232, 458, 456), (245, 246, 459, 457), (232, 233, 460, 458), (246, 247, 461, 459), (233, 234, 462, 460), (247, 248, 463, 461), (234, 235, 464, 462), (248, 249, 465, 463), (235, 236, 466, 464), (249, 250, 467, 465), (236, 237, 468, 466), (250, 251, 469, 467), (237, 238, 470, 468), (224, 225, 471, 452), (251, 252, 472, 469), (238, 239, 473, 470), (225, 226, 474, 471), (252, 253, 475, 472), (239, 240, 476, 473), (226, 227, 477, 474), (253, 254, 478, 475), (240, 241, 479, 476), (227, 228, 448, 477), (254, 255, 449, 478), (241, 242, 450, 479), (639, 636, 511, 500), (638, 635, 510, 482), (637, 634, 509, 480), (636, 633, 508, 511), (635, 632, 507, 510), (634, 631, 506, 509), (633, 630, 505, 508), (632, 629, 504, 507), (631, 628, 503, 506), (630, 627, 502, 505), (629, 626, 501, 504), (628, 625, 499, 503), (627, 624, 498, 502), (626, 639, 500, 501), (625, 623, 497, 499), (624, 622, 496, 498), (623, 621, 495, 497), (622, 620, 494, 496), (621, 619, 493, 495), (620, 618, 492, 494), (619, 617, 491, 493), (618, 616, 490, 492), (617, 615, 489, 491), (616, 614, 488, 490), (615, 613, 487, 489), (614, 612, 486, 488), (613, 611, 485, 487), (612, 610, 484, 486), (611, 609, 483, 485), (610, 608, 481, 484), (609, 638, 482, 483), (608, 637, 480, 481), (206, 207, 516, 543), (219, 220, 514, 542), (192, 193, 512, 525), (205, 206, 543, 541), (218, 219, 542, 540), (204, 205, 541, 539), (217, 218, 540, 538), (203, 204, 539, 537), (216, 217, 538, 536), (202, 203, 537, 535), (215, 216, 536, 534), (201, 202, 535, 533), (214, 215, 534, 532), (200, 201, 533, 531), (213, 214, 532, 530), (199, 200, 531, 529), (212, 213, 530, 528), (198, 199, 529, 527), (211, 212, 528, 526), (197, 198, 527, 524), (210, 211, 526, 523), (223, 192, 525, 522), (196, 197, 524, 521), (209, 210, 523, 520), (222, 223, 522, 519), (195, 196, 521, 518), (208, 209, 520, 517), (221, 222, 519, 515), (194, 195, 518, 513), (207, 208, 517, 516), (220, 221, 515, 514), (193, 194, 513, 512), (543, 516, 575, 572), (542, 514, 574, 571), (525, 512, 573, 554), (541, 543, 572, 570), (540, 542, 571, 569), (539, 541, 570, 568), (538, 540, 569, 567), (537, 539, 568, 566), (536, 538, 567, 565), (535, 537, 566, 564), (534, 536, 565, 563), (533, 535, 564, 562), (532, 534, 563, 561), (531, 533, 562, 560), (530, 532, 561, 559), (529, 531, 560, 558), (528, 530, 559, 557), (527, 529, 558, 556), (526, 528, 557, 555), (524, 527, 556, 553), (523, 526, 555, 552), (522, 525, 554, 551), (521, 524, 553, 550), (520, 523, 552, 549), (519, 522, 551, 548), (518, 521, 550, 547), (517, 520, 549, 546), (515, 519, 548, 545), (513, 518, 547, 544), (516, 517, 546, 575), (514, 515, 545, 574), (512, 513, 544, 573), (448, 451, 576, 605), (449, 452, 577, 606), (450, 453, 578, 607), (451, 454, 579, 576), (453, 455, 580, 578), (454, 456, 581, 579), (455, 457, 582, 580), (456, 458, 583, 581), (457, 459, 584, 582), (458, 460, 585, 583), (459, 461, 586, 584), (460, 462, 587, 585), (461, 463, 588, 586), (462, 464, 589, 587), (463, 465, 590, 588), (464, 466, 591, 589), (465, 467, 592, 590), (466, 468, 593, 591), (467, 469, 594, 592), (468, 470, 595, 593), (452, 471, 596, 577), (469, 472, 597, 594), (470, 473, 598, 595), (471, 474, 599, 596), (472, 475, 600, 597), (473, 476, 601, 598), (474, 477, 602, 599), (475, 478, 603, 600), (476, 479, 604, 601), (477, 448, 605, 602), (478, 449, 606, 603), (479, 450, 607, 604), (19, 18, 637, 608), (6, 5, 638, 609), (20, 19, 608, 610), (7, 6, 609, 611), (21, 20, 610, 612), (8, 7, 611, 613), (22, 21, 612, 614), (9, 8, 613, 615), (23, 22, 614, 616), (10, 9, 615, 617), (24, 23, 616, 618), (11, 10, 617, 619), (25, 24, 618, 620), (12, 11, 619, 621), (26, 25, 620, 622), (13, 12, 621, 623), (27, 26, 622, 624), (14, 13, 623, 625), (1, 0, 639, 626), (28, 27, 624, 627), (15, 14, 625, 628), (2, 1, 626, 629), (29, 28, 627, 630), (16, 15, 628, 631), (3, 2, 629, 632), (30, 29, 630, 633), (17, 16, 631, 634), (4, 3, 632, 635), (31, 30, 633, 636), (18, 17, 634, 637), (5, 4, 635, 638), (0, 31, 636, 639), (383, 354, 670, 668), (382, 352, 669, 667), (381, 383, 668, 666), (380, 369, 671, 665), (379, 382, 667, 664), (378, 381, 666, 663), (377, 380, 665, 662), (376, 379, 664, 661), (375, 378, 663, 660), (374, 377, 662, 659), (373, 376, 661, 658), (372, 375, 660, 657), (371, 374, 659, 656), (370, 373, 658, 655), (368, 372, 657, 654), (367, 371, 656, 653), (369, 370, 655, 671), (366, 368, 654, 652), (365, 367, 653, 651), (364, 366, 652, 650), (363, 365, 651, 649), (362, 364, 650, 648), (361, 363, 649, 647), (360, 362, 648, 646), (359, 361, 647, 645), (358, 360, 646, 644), (357, 359, 645, 643), (356, 358, 644, 642), (355, 357, 643, 641), (353, 356, 642, 640), (354, 355, 641, 670), (352, 353, 640, 669)])
me_circle.polygons.foreach_set('use_smooth', [True] * 642)
me_circle.materials.append(mat_material_004)
me_circle.use_remesh_preserve_volume = False
me_circle.use_remesh_preserve_attributes = False
me_circle.use_mirror_vertex_groups = False
me_circle.update()
me_cylinder_001 = bpy.data.meshes.new('Cylinder.001')
me_cylinder_001.from_pydata([(-0.1038, 0.0881, -2.071), (-0.1933, 0.5281, -0.09655), (0.09945, 0.08897, -2.071), (0.1852, 0.5297, -0.09655), (0.2876, 0.01199, -2.071), (0.5354, 0.3864, -0.09655), (0.4319, -0.1311, -2.071), (0.8042, 0.1199, -0.09655), (0.5105, -0.3186, -2.071), (0.9505, -0.2291, -0.09655), (0.5114, -0.5218, -2.071), (0.9521, -0.6076, -0.09655), (0.4344, -0.71, -2.071), (0.8088, -0.9578, -0.09655), (0.2913, -0.8543, -2.071), (0.5423, -1.227, -0.09655), (0.1038, -0.9329, -2.071), (0.1933, -1.373, -0.09655), (-0.09945, -0.9338, -2.071), (-0.1852, -1.374, -0.09655), (-0.2876, -0.8568, -2.071), (-0.5354, -1.231, -0.09655), (-0.4319, -0.7137, -2.071), (-0.8042, -0.9647, -0.09655), (-0.5105, -0.5262, -2.071), (-0.9505, -0.6157, -0.09655), (-0.5114, -0.323, -2.071), (-0.9521, -0.2372, -0.09655), (-0.4344, -0.1348, -2.071), (-0.8088, 0.113, -0.09655), (-0.2913, 0.009515, -2.071), (-0.5423, 0.3818, -0.09655), (-0.1866, 0.4953, -1.113), (0.1788, 0.4969, -1.113), (0.517, 0.3585, -1.113), (0.7765, 0.1012, -1.113), (0.9177, -0.2358, -1.113), (0.9193, -0.6012, -1.113), (0.7809, -0.9394, -1.113), (0.5236, -1.199, -1.113), (0.1866, -1.34, -1.113), (-0.1788, -1.342, -1.113), (-0.517, -1.203, -1.113), (-0.7765, -0.946, -1.113), (-0.9177, -0.609, -1.113), (-0.9193, -0.2436, -1.113), (-0.7809, 0.09458, -1.113), (-0.5236, 0.3541, -1.113), (-0.1991, 0.5569, -0.1092), (0.1908, 0.5585, -0.1092), (0.5516, 0.4109, -0.1092), (0.8285, 0.1363, -0.1092), (0.9793, -0.2233, -0.1092), (0.9809, -0.6132, -0.1092), (0.8333, -0.974, -0.1092), (0.5587, -1.251, -0.1092), (0.1991, -1.402, -0.1092), (-0.1908, -1.403, -0.1092), (-0.5516, -1.256, -0.1092), (-0.8285, -0.9811, -0.1092), (-0.9793, -0.6215, -0.1092), (-0.9809, -0.2316, -0.1092), (-0.8333, 0.1292, -0.1092), (-0.5587, 0.4061, -0.1092), (0.1112, 0.1492, -2.06), (0.3215, 0.06316, -2.06), (0.4828, -0.09681, -2.06), (0.5706, -0.3064, -2.06), (0.5716, -0.5336, -2.06), (0.4856, -0.7439, -2.06), (0.3256, -0.9052, -2.06), (0.116, -0.993, -2.06), (-0.1112, -0.994, -2.06), (-0.3215, -0.908, -2.06), (-0.4828, -0.748, -2.06), (-0.5706, -0.5384, -2.06), (-0.5716, -0.3112, -2.06), (-0.4856, -0.1009, -2.06), (-0.3256, 0.0604, -2.06), (-0.116, 0.1482, -2.06), (0.1909, 0.5592, -0.09655), (-0.1993, 0.5575, -0.09655), (0.552, 0.4114, -0.09655), (0.8291, 0.1367, -0.09655), (0.9799, -0.2231, -0.09655), (0.9816, -0.6133, -0.09655), (0.8338, -0.9744, -0.09655), (0.5591, -1.251, -0.09655), (0.1993, -1.402, -0.09655), (-0.1909, -1.404, -0.09655), (-0.552, -1.256, -0.09655), (-0.8291, -0.9815, -0.09655), (-0.9799, -0.6217, -0.09655), (-0.9816, -0.2315, -0.09655), (-0.8338, 0.1296, -0.09655), (-0.5591, 0.4067, -0.09655), (-0.1151, 0.1435, -2.071), (0.1102, 0.1444, -2.071), (0.3188, 0.0591, -2.071), (0.4788, -0.09954, -2.071), (0.5659, -0.3073, -2.071), (0.5668, -0.5326, -2.071), (0.4815, -0.7412, -2.071), (0.3229, -0.9012, -2.071), (0.1151, -0.9883, -2.071), (-0.1102, -0.9892, -2.071), (-0.3188, -0.9039, -2.071), (-0.4788, -0.7453, -2.071), (-0.5659, -0.5375, -2.071), (-0.5668, -0.3122, -2.071), (-0.4815, -0.1036, -2.071), (-0.3229, 0.05636, -2.071), (-0.1933, 0.5281, -0.09655), (0.1852, 0.5297, -0.09655), (0.5354, 0.3864, -0.09655), (0.8042, 0.1199, -0.09655), (0.9505, -0.2291, -0.09655), (0.9521, -0.6076, -0.09655), (0.8088, -0.9578, -0.09655), (0.5423, -1.227, -0.09655), (0.1933, -1.373, -0.09655), (-0.1852, -1.374, -0.09655), (-0.5354, -1.231, -0.09655), (-0.8042, -0.9647, -0.09655), (-0.9505, -0.6157, -0.09655), (-0.9521, -0.2372, -0.09655), (-0.8088, 0.113, -0.09655), (-0.5423, 0.3818, -0.09655), (-0.1933, 0.5281, -0.09655), (0.1852, 0.5297, -0.09655), (0.5354, 0.3864, -0.09655), (0.8042, 0.1199, -0.09655), (0.9505, -0.2291, -0.09655), (0.9521, -0.6076, -0.09655), (0.8088, -0.9578, -0.09655), (0.5423, -1.227, -0.09655), (0.1933, -1.373, -0.09655), (-0.1852, -1.374, -0.09655), (-0.5354, -1.231, -0.09655), (-0.8042, -0.9647, -0.09655), (-0.9505, -0.6157, -0.09655), (-0.9521, -0.2372, -0.09655), (-0.8088, 0.113, -0.09655), (-0.5423, 0.3818, -0.09655), (-0.1933, 0.5281, -0.09655), (0.1852, 0.5297, -0.09655), (0.5354, 0.3864, -0.09655), (0.8042, 0.1199, -0.09655), (0.9505, -0.2291, -0.09655), (0.9521, -0.6076, -0.09655), (0.8088, -0.9578, -0.09655), (0.5423, -1.227, -0.09655), (0.1933, -1.373, -0.09655), (-0.1852, -1.374, -0.09655), (-0.5354, -1.231, -0.09655), (-0.8042, -0.9647, -0.09655), (-0.9505, -0.6157, -0.09655), (-0.9521, -0.2372, -0.09655), (-0.8088, 0.113, -0.09655), (-0.5423, 0.3818, -0.09655), (-0.1933, 0.5281, -0.09655), (0.1852, 0.5297, -0.09655), (0.5354, 0.3864, -0.09655), (0.8042, 0.1199, -0.09655), (0.9505, -0.2291, -0.09655), (0.9521, -0.6076, -0.09655), (0.8088, -0.9578, -0.09655), (0.5423, -1.227, -0.09655), (0.1933, -1.373, -0.09655), (-0.1852, -1.374, -0.09655), (-0.5354, -1.231, -0.09655), (-0.8042, -0.9647, -0.09655), (-0.9505, -0.6157, -0.09655), (-0.9521, -0.2372, -0.09655), (-0.8088, 0.113, -0.09655), (-0.5423, 0.3818, -0.09655), (-0.1089, 0.1131, -2.053), (0.1043, 0.114, -2.053), (0.3017, 0.03325, -2.053), (0.4531, -0.1169, -2.053), (0.5355, -0.3135, -2.053), (0.5364, -0.5267, -2.053), (0.4557, -0.7241, -2.053), (0.3055, -0.8755, -2.053), (0.1089, -0.9579, -2.053), (-0.1043, -0.9588, -2.053), (-0.3017, -0.8781, -2.053), (-0.4531, -0.7279, -2.053), (-0.5355, -0.5313, -2.053), (-0.5364, -0.3181, -2.053), (-0.4557, -0.1207, -2.053), (-0.3055, 0.03066, -2.053), (0.1094, 0.1403, -2.044), (0.3165, 0.05563, -2.044), (-0.1094, -0.9851, -2.044), (-0.3165, -0.9004, -2.044), (0.4753, -0.1019, -2.044), (-0.4753, -0.7429, -2.044), (0.5618, -0.3082, -2.044), (-0.5618, -0.5366, -2.044), (0.5627, -0.5318, -2.044), (-0.5627, -0.313, -2.044), (0.478, -0.7389, -2.044), (-0.478, -0.1059, -2.044), (0.3205, -0.8977, -2.044), (-0.3205, 0.05291, -2.044), (0.1142, -0.9842, -2.044), (-0.1142, 0.1394, -2.044), (0.4887, 0.3158, -1.268), (-0.4887, -1.161, -1.268), (0.734, 0.07262, -1.268), (-0.734, -0.9174, -1.268), (0.8676, -0.246, -1.268), (-0.8676, -0.5988, -1.268), (0.8691, -0.5914, -1.268), (-0.8691, -0.2534, -1.268), (0.7382, -0.9111, -1.268), (-0.7382, 0.06633, -1.268), (0.495, -1.156, -1.268), (-0.495, 0.3116, -1.268), (0.1764, -1.29, -1.268), (0.169, 0.4467, -1.268), (-0.169, -1.291, -1.268), (-0.1764, 0.4452, -1.268), (0.1078, 0.1321, -2.044), (0.3118, 0.04861, -2.044), (-0.1078, -0.9769, -2.044), (-0.3118, -0.8934, -2.044), (0.4683, -0.1066, -2.044), (-0.4683, -0.7382, -2.044), (0.5535, -0.3098, -2.044), (-0.5535, -0.535, -2.044), (0.5545, -0.5302, -2.044), (-0.5545, -0.3146, -2.044), (0.471, -0.7342, -2.044), (-0.471, -0.1106, -2.044), (0.3158, -0.8907, -2.044), (-0.3158, 0.04593, -2.044), (0.1126, -0.9759, -2.044), (-0.1126, 0.1311, -2.044), (0.1893, 0.5735, -0.3348), (0.1854, 0.5531, -0.6735), (0.5456, 0.4017, -0.3134), (0.5341, 0.3844, -0.6973), (0.8194, 0.1302, -0.3134), (0.8022, 0.1186, -0.6973), (0.9685, -0.2255, -0.3134), (0.9482, -0.2296, -0.6973), (0.9701, -0.6111, -0.3134), (0.9498, -0.6071, -0.6973), (0.8241, -0.968, -0.3134), (0.8068, -0.9565, -0.6973), (0.5526, -1.242, -0.3134), (0.541, -1.225, -0.6973), (0.1969, -1.391, -0.3134), (0.1928, -1.371, -0.6973), (-0.1887, -1.393, -0.3134), (-0.1847, -1.372, -0.6973), (-0.5456, -1.246, -0.3134), (-0.5341, -1.229, -0.6973), (-0.8194, -0.975, -0.3134), (-0.8022, -0.9634, -0.6973), (-0.9685, -0.6193, -0.3134), (-0.9482, -0.6152, -0.6973), (-0.9701, -0.2337, -0.3134), (-0.9498, -0.2377, -0.6973), (-0.8241, 0.1232, -0.3134), (-0.8068, 0.1117, -0.6973), (-0.5526, 0.397, -0.3134), (-0.541, 0.3798, -0.6973), (-0.1935, 0.5515, -0.6735), (-0.1976, 0.5719, -0.3348), (0.1505, 0.8947, -0.2702), (0.1275, 0.8677, -0.4066), (-0.1362, 0.867, -0.4066), (-0.1587, 0.894, -0.2702), (0.1502, 1.409, -0.4118), (0.151, 1.19, -0.4196), (-0.1915, 1.202, -0.4339), (-0.1617, 1.409, -0.4113), (0.1186, 1.43, -0.7458), (0.1471, 1.317, -0.6422), (-0.1952, 1.328, -0.6583), (-0.1934, 1.43, -0.7451), (0.1177, 1.289, -1.176), (0.1426, 1.185, -1.073), (-0.2008, 1.187, -1.071), (-0.1943, 1.29, -1.176), (0.1646, 0.6083, -1.55), (0.1739, 0.5677, -1.421), (-0.2098, 0.5711, -1.417), (-0.1841, 0.6091, -1.55), (0.4992, -1.163, -1.369), (0.7445, -0.9153, -1.369), (0.8765, -0.5929, -1.369), (0.875, -0.2445, -1.369), (0.7403, 0.07684, -1.369), (0.4929, 0.3221, -1.369), (0.1705, 0.4541, -1.369), (-0.1779, 0.4526, -1.369), (0.1779, -1.297, -1.369), (-0.1705, -1.299, -1.369), (-0.4929, -1.167, -1.369), (-0.7403, -0.9216, -1.369), (-0.875, -0.6003, -1.369), (-0.8765, -0.2519, -1.369), (-0.7445, 0.0705, -1.369), (-0.4992, 0.3179, -1.369), (0.1483, 0.3403, -1.715), (0.4289, 0.2255, -1.715), (0.6442, 0.01201, -1.715), (0.7614, -0.2676, -1.715), (0.7627, -0.5707, -1.715), (0.6479, -0.8513, -1.715), (0.4344, -1.067, -1.715), (0.1548, -1.184, -1.715), (-0.1483, -1.185, -1.715), (-0.4289, -1.07, -1.715), (-0.6442, -0.8568, -1.715), (-0.7614, -0.5772, -1.715), (-0.7627, -0.2741, -1.715), (-0.6479, 0.006489, -1.715), (-0.4344, 0.2218, -1.715), (-0.1548, 0.339, -1.715), (0.1822, 0.5699, -0.6602), (0.1872, 0.5906, -0.3302), (-0.1904, 0.5683, -0.6602), (-0.1955, 0.589, -0.3302), (-0.1805, 0.462, -1.373), (-0.1572, 0.3605, -1.702), (0.1707, 0.4631, -1.374), (0.1496, 0.3616, -1.702), (-0.18, 0.7183, -0.2985), (0.1683, 0.7195, -0.2985), (-0.1667, 0.6947, -0.5034), (0.1548, 0.6958, -0.5034)], [], [(48, 81, 80, 49), (49, 80, 82, 50), (50, 82, 83, 51), (51, 83, 84, 52), (52, 84, 85, 53), (53, 85, 86, 54), (54, 86, 87, 55), (55, 87, 88, 56), (56, 88, 89, 57), (57, 89, 90, 58), (58, 90, 91, 59), (59, 91, 92, 60), (60, 92, 93, 61), (61, 93, 94, 62), (11, 9, 116, 117), (62, 94, 95, 63), (63, 95, 81, 48), (0, 2, 4, 6, 8, 10, 12, 14, 16, 18, 20, 22, 24, 26, 28, 30), (307, 47, 32, 299), (306, 46, 47, 307), (305, 45, 46, 306), (304, 44, 45, 305), (303, 43, 44, 304), (302, 42, 43, 303), (301, 41, 42, 302), (300, 40, 41, 301), (292, 39, 40, 300), (293, 38, 39, 292), (294, 37, 38, 293), (295, 36, 37, 294), (296, 35, 36, 295), (297, 34, 35, 296), (298, 33, 34, 297), (299, 32, 33, 298), (268, 63, 48, 271), (266, 62, 63, 268), (264, 61, 62, 266), (262, 60, 61, 264), (260, 59, 60, 262), (258, 58, 59, 260), (256, 57, 58, 258), (254, 56, 57, 256), (252, 55, 56, 254), (250, 54, 55, 252), (248, 53, 54, 250), (246, 52, 53, 248), (244, 51, 52, 246), (242, 50, 51, 244), (240, 49, 50, 242), (271, 48, 49, 240), (96, 79, 64, 97), (97, 64, 65, 98), (98, 65, 66, 99), (99, 66, 67, 100), (100, 67, 68, 101), (101, 68, 69, 102), (102, 69, 70, 103), (103, 70, 71, 104), (104, 71, 72, 105), (105, 72, 73, 106), (106, 73, 74, 107), (107, 74, 75, 108), (108, 75, 76, 109), (109, 76, 77, 110), (110, 77, 78, 111), (111, 78, 79, 96), (1, 3, 80, 81), (3, 5, 82, 80), (5, 7, 83, 82), (7, 9, 84, 83), (9, 11, 85, 84), (11, 13, 86, 85), (13, 15, 87, 86), (15, 17, 88, 87), (17, 19, 89, 88), (19, 21, 90, 89), (21, 23, 91, 90), (23, 25, 92, 91), (25, 27, 93, 92), (27, 29, 94, 93), (29, 31, 95, 94), (31, 1, 81, 95), (2, 0, 96, 97), (4, 2, 97, 98), (6, 4, 98, 99), (8, 6, 99, 100), (10, 8, 100, 101), (12, 10, 101, 102), (14, 12, 102, 103), (16, 14, 103, 104), (18, 16, 104, 105), (20, 18, 105, 106), (22, 20, 106, 107), (24, 22, 107, 108), (26, 24, 108, 109), (28, 26, 109, 110), (30, 28, 110, 111), (0, 30, 111, 96), (127, 126, 142, 143), (27, 25, 124, 125), (13, 11, 117, 118), (29, 27, 125, 126), (15, 13, 118, 119), (31, 29, 126, 127), (17, 15, 119, 120), (3, 1, 112, 113), (1, 31, 127, 112), (19, 17, 120, 121), (5, 3, 113, 114), (21, 19, 121, 122), (7, 5, 114, 115), (23, 21, 122, 123), (9, 7, 115, 116), (25, 23, 123, 124), (135, 134, 150, 151), (120, 119, 135, 136), (113, 112, 128, 129), (112, 127, 143, 128), (121, 120, 136, 137), (114, 113, 129, 130), (122, 121, 137, 138), (115, 114, 130, 131), (123, 122, 138, 139), (116, 115, 131, 132), (124, 123, 139, 140), (117, 116, 132, 133), (125, 124, 140, 141), (118, 117, 133, 134), (126, 125, 141, 142), (119, 118, 134, 135), (156, 155, 171, 172), (143, 142, 158, 159), (136, 135, 151, 152), (129, 128, 144, 145), (128, 143, 159, 144), (137, 136, 152, 153), (130, 129, 145, 146), (138, 137, 153, 154), (131, 130, 146, 147), (139, 138, 154, 155), (132, 131, 147, 148), (140, 139, 155, 156), (133, 132, 148, 149), (141, 140, 156, 157), (134, 133, 149, 150), (142, 141, 157, 158), (193, 192, 177, 178), (149, 148, 164, 165), (157, 156, 172, 173), (150, 149, 165, 166), (158, 157, 173, 174), (151, 150, 166, 167), (159, 158, 174, 175), (152, 151, 167, 168), (145, 144, 160, 161), (144, 159, 175, 160), (153, 152, 168, 169), (146, 145, 161, 162), (154, 153, 169, 170), (147, 146, 162, 163), (155, 154, 170, 171), (148, 147, 163, 164), (177, 176, 191, 190, 189, 188, 187, 186, 185, 184, 183, 182, 181, 180, 179, 178), (195, 194, 185, 186), (196, 193, 178, 179), (197, 195, 186, 187), (198, 196, 179, 180), (199, 197, 187, 188), (200, 198, 180, 181), (201, 199, 188, 189), (202, 200, 181, 182), (203, 201, 189, 190), (204, 202, 182, 183), (205, 203, 190, 191), (206, 204, 183, 184), (192, 207, 176, 177), (207, 205, 191, 176), (194, 206, 184, 185), (222, 220, 206, 194), (223, 219, 205, 207), (221, 223, 207, 192), (220, 218, 204, 206), (219, 217, 203, 205), (218, 216, 202, 204), (217, 215, 201, 203), (216, 214, 200, 202), (215, 213, 199, 201), (214, 212, 198, 200), (213, 211, 197, 199), (212, 210, 196, 198), (211, 209, 195, 197), (210, 208, 193, 196), (209, 222, 194, 195), (208, 221, 192, 193), (162, 161, 221, 208), (170, 169, 222, 209), (163, 162, 208, 210), (171, 170, 209, 211), (164, 163, 210, 212), (172, 171, 211, 213), (165, 164, 212, 214), (173, 172, 213, 215), (166, 165, 214, 216), (174, 173, 215, 217), (167, 166, 216, 218), (175, 174, 217, 219), (168, 167, 218, 220), (161, 160, 223, 221), (160, 175, 219, 223), (169, 168, 220, 222), (199, 197, 229, 231), (206, 204, 236, 238), (198, 196, 228, 230), (205, 203, 235, 237), (197, 195, 227, 229), (204, 202, 234, 236), (196, 193, 225, 228), (203, 201, 233, 235), (195, 194, 226, 227), (202, 200, 232, 234), (194, 206, 238, 226), (193, 192, 224, 225), (201, 199, 231, 233), (207, 205, 237, 239), (200, 198, 230, 232), (192, 207, 239, 224), (32, 270, 241, 33), (333, 335, 273, 272), (33, 241, 243, 34), (241, 240, 242, 243), (34, 243, 245, 35), (243, 242, 244, 245), (35, 245, 247, 36), (245, 244, 246, 247), (36, 247, 249, 37), (247, 246, 248, 249), (37, 249, 251, 38), (249, 248, 250, 251), (38, 251, 253, 39), (251, 250, 252, 253), (39, 253, 255, 40), (253, 252, 254, 255), (40, 255, 257, 41), (255, 254, 256, 257), (41, 257, 259, 42), (257, 256, 258, 259), (42, 259, 261, 43), (259, 258, 260, 261), (43, 261, 263, 44), (261, 260, 262, 263), (44, 263, 265, 45), (263, 262, 264, 265), (45, 265, 267, 46), (265, 264, 266, 267), (46, 267, 269, 47), (267, 266, 268, 269), (47, 269, 270, 32), (269, 268, 271, 270), (275, 272, 276, 279), (335, 334, 274, 273), (332, 333, 272, 275), (334, 332, 275, 274), (277, 278, 282, 281), (274, 275, 279, 278), (273, 274, 278, 277), (272, 273, 277, 276), (283, 280, 284, 287), (276, 277, 281, 280), (279, 276, 280, 283), (278, 279, 283, 282), (286, 287, 291, 290), (282, 283, 287, 286), (281, 282, 286, 285), (280, 281, 285, 284), (314, 292, 300, 315), (285, 286, 290, 289), (284, 285, 289, 288), (287, 284, 288, 291), (313, 293, 292, 314), (312, 294, 293, 313), (311, 295, 294, 312), (310, 296, 295, 311), (315, 300, 301, 316), (309, 297, 296, 310), (308, 298, 297, 309), (316, 301, 302, 317), (317, 302, 303, 318), (318, 303, 304, 319), (319, 304, 305, 320), (320, 305, 306, 321), (321, 306, 307, 322), (322, 307, 299, 323), (78, 322, 323, 79), (77, 321, 322, 78), (76, 320, 321, 77), (75, 319, 320, 76), (74, 318, 319, 75), (73, 317, 318, 74), (72, 316, 317, 73), (79, 323, 308, 64), (64, 308, 309, 65), (65, 309, 310, 66), (71, 315, 316, 72), (66, 310, 311, 67), (67, 311, 312, 68), (68, 312, 313, 69), (69, 313, 314, 70), (70, 314, 315, 71), (328, 329, 323, 299), (330, 328, 299, 298), (331, 330, 298, 308), (270, 271, 327, 326), (271, 240, 325, 327), (241, 270, 326, 324), (240, 241, 324, 325), (288, 289, 330, 331), (288, 331, 329, 291), (331, 308, 323, 329), (289, 290, 328, 330), (290, 291, 329, 328), (326, 327, 332, 334), (327, 325, 333, 332), (324, 326, 334, 335), (325, 324, 335, 333)])
me_cylinder_001.polygons.foreach_set('use_smooth', [True] * 324)
me_cylinder_001.materials.append(mat_material_003)
me_cylinder_001.use_remesh_preserve_volume = False
me_cylinder_001.use_remesh_preserve_attributes = False
me_cylinder_001.use_mirror_vertex_groups = False
me_cylinder_001.update()
me_torus_003 = bpy.data.meshes.new('Torus.003')
me_torus_003.from_pydata([(-0.3754, -1.401, -0.02834), (-0.3919, -1.449, -0.3241), (-0.1916, -0.4626, -0.3641), (-0.2103, -0.5078, -0.02817), (-0.2832, -0.6837, 0.1626), (-0.3827, -0.9239, 0.2317), (-0.4822, -1.164, 0.1627), (-0.555, -1.34, -0.02785), (-0.5712, -1.388, -0.3805), (-0.2503, -0.4336, -0.3791), (-0.2748, -0.476, -0.02835), (-0.37, -0.6409, 0.1619), (-0.5, -0.866, 0.2315), (-0.63, -1.091, 0.1619), (-0.7252, -1.256, -0.02837), (-0.7411, -1.304, -0.4112), (-0.3048, -0.3972, -0.3449), (-0.3346, -0.4361, -0.02861), (-0.4505, -0.5871, 0.1618), (-0.6088, -0.7934, 0.2319), (-0.767, -0.9996, 0.1616), (-0.8829, -1.151, -0.02788), (-0.8986, -1.199, -0.3687), (-0.354, -0.354, -0.3838), (-0.3887, -0.3887, -0.02811), (-0.5233, -0.5233, 0.1625), (-0.7071, -0.7071, 0.2319), (-0.891, -0.891, 0.1621), (-1.026, -1.026, -0.02809), (-1.041, -1.074, -0.3002), (-0.3972, -0.3048, -0.294), (-0.4361, -0.3346, -0.02882), (-0.5871, -0.4505, 0.1621), (-0.7934, -0.6088, 0.2323), (-0.9996, -0.767, 0.1621), (-1.151, -0.8829, -0.02931), (-1.166, -0.9318, -0.2933), (-0.4336, -0.2503, -0.2968), (-0.476, -0.2748, -0.02799), (-0.6409, -0.37, 0.1622), (-0.866, -0.5, 0.2312), (-1.091, -0.63, 0.1614), (-1.256, -0.7252, -0.02891), (-1.271, -0.7743, -0.4069), (-0.4626, -0.1916, -0.3855), (-0.5078, -0.2103, -0.02818), (-0.6837, -0.2832, 0.1624), (-0.9239, -0.3827, 0.2315), (-1.164, -0.4822, 0.1608), (-1.34, -0.555, -0.0277), (-1.355, -0.6045, -0.3617), (-0.4836, -0.1296, -0.3585), (-0.5309, -0.1423, -0.02911), (-0.7148, -0.1915, 0.1624), (-0.9659, -0.2588, 0.2323), (-1.217, -0.3261, 0.1617), (-1.401, -0.3754, -0.02919), (-1.416, -0.4251, -0.3661), (-0.4964, -0.06535, -0.3434), (-0.545, -0.07175, -0.02751), (-0.7337, -0.09659, 0.1616), (-0.9914, -0.1305, 0.2321), (-1.249, -0.1645, 0.1625), (-1.438, -0.1893, -0.02912), (-1.453, -0.2393, -0.3017), (-0.5007, 4.334e-08, -0.2882), (-0.5497, 4.805e-08, -0.02837), (-0.74, 6.469e-08, 0.1619), (-1.0, 8.742e-08, 0.2312), (-1.26, 1.102e-07, 0.1607), (-1.45, 1.268e-07, -0.0294), (-1.465, -0.05033, -0.3319), (-0.4964, 0.06535, -0.4218), (-0.545, 0.07175, -0.02918), (-0.7337, 0.09659, 0.1617), (-0.9914, 0.1305, 0.2317), (-1.249, 0.1645, 0.1604), (-1.438, 0.1893, -0.02884), (-1.507, 0.1984, -0.2906), (-0.4836, 0.1296, -0.3501), (-0.5309, 0.1423, -0.02912), (-0.7148, 0.1915, 0.1609), (-0.9659, 0.2588, 0.2317), (-1.217, 0.3261, 0.1607), (-1.401, 0.3754, -0.02829), (-1.398, 0.4112, -0.4086), (-0.4626, 0.1916, -0.3389), (-0.5078, 0.2103, -0.02797), (-0.6837, 0.2832, 0.1625), (-0.9239, 0.3827, 0.2313), (-1.164, 0.4822, 0.1622), (-1.34, 0.555, -0.03001), (-1.337, 0.592, -0.3637), (-0.4336, 0.2503, -0.3925), (-0.476, 0.2748, -0.02919), (-0.6409, 0.37, 0.161), (-0.866, 0.5, 0.2317), (-1.091, 0.63, 0.1627), (-1.256, 0.7252, -0.0275), (-1.252, 0.7632, -0.2917), (-0.3972, 0.3048, -0.3018), (-0.4361, 0.3346, -0.02829), (-0.5871, 0.4505, 0.1615), (-0.7934, 0.6088, 0.2308), (-0.9996, 0.767, 0.1618), (-1.151, 0.8829, -0.0286), (-1.146, 0.9219, -0.3682), (-0.354, 0.354, -0.4212), (-0.3887, 0.3887, -0.02904), (-0.5233, 0.5233, 0.1628), (-0.7071, 0.7071, 0.2312), (-0.891, 0.891, 0.1614), (-1.026, 1.026, -0.029), (-1.02, 1.065, -0.3251), (-0.3048, 0.3972, -0.3923), (-0.3346, 0.4361, -0.02817), (-0.4505, 0.5871, 0.1618), (-0.6088, 0.7934, 0.2315), (-0.767, 0.9996, 0.1625), (-0.8829, 1.151, -0.02872), (-0.8769, 1.191, -0.3993), (-0.2503, 0.4336, -0.3598), (-0.2748, 0.476, -0.02823), (-0.37, 0.6409, 0.1628), (-0.5, 0.866, 0.2314), (-0.63, 1.091, 0.1613), (-0.7252, 1.256, -0.02786), (-0.7182, 1.297, -0.3005), (-0.1916, 0.4626, -0.3292), (-0.2103, 0.5078, -0.02825), (-0.2832, 0.6837, 0.1623), (-0.3827, 0.9239, 0.2323), (-0.4822, 1.164, 0.1615), (-0.555, 1.34, -0.02796), (-0.547, 1.382, -0.318), (-0.1296, 0.4836, -0.3868), (-0.1423, 0.5309, -0.02884), (-0.1915, 0.7148, 0.1619), (-0.2588, 0.9659, 0.2317), (-0.3261, 1.217, 0.1619), (-0.3754, 1.401, -0.02819), (-0.3663, 1.443, -0.3588), (-0.06535, 0.4964, -0.2856), (-0.07175, 0.545, -0.02806), (-0.09659, 0.7337, 0.162), (-0.1305, 0.9914, 0.2318), (-0.1645, 1.249, 0.1625), (-0.1893, 1.438, -0.02827), (-0.1791, 1.48, -0.3731), (3.909e-08, 0.5007, -0.4181), (4.15e-08, 0.5497, -0.02755), (5.587e-08, 0.74, 0.1625), (7.55e-08, 1.0, 0.2318), (9.513e-08, 1.26, 0.1628), (1.095e-07, 1.45, -0.02785), (0.01139, 1.493, -0.3879), (0.06535, 0.4964, -0.3646), (0.07175, 0.545, -0.02746), (0.09659, 0.7337, 0.1629), (0.1305, 0.9914, 0.2318), (0.1645, 1.249, 0.1622), (0.1893, 1.438, -0.02775), (0.2019, 1.48, -0.3017), (0.1296, 0.4836, -0.3003), (0.1423, 0.5309, -0.02812), (0.1915, 0.7148, 0.1627), (0.2588, 0.9659, 0.2321), (0.3261, 1.217, 0.1628), (0.3754, 1.401, -0.02761), (0.3891, 1.443, -0.3851), (0.1916, 0.4626, -0.3479), (0.2103, 0.5078, -0.02769), (0.2832, 0.6837, 0.1625), (0.3827, 0.9239, 0.2325), (0.4822, 1.164, 0.1628), (0.555, 1.34, -0.02768), (0.5698, 1.382, -0.3864), (0.2503, 0.4336, -0.3056), (0.2748, 0.476, -0.02827), (0.37, 0.6409, 0.1622), (0.5, 0.866, 0.2322), (0.63, 1.091, 0.1623), (0.7252, 1.256, -0.02774), (0.741, 1.297, -0.3037), (0.3048, 0.3972, -0.4012), (0.3346, 0.4361, -0.02802), (0.4505, 0.5871, 0.1625), (0.6088, 0.7934, 0.232), (0.767, 0.9996, 0.1628), (0.8829, 1.151, -0.02759), (0.8997, 1.191, -0.298), (0.354, 0.354, -0.4057), (0.3887, 0.3887, -0.02792), (0.5233, 0.5233, 0.1626), (0.7071, 0.7071, 0.2321), (0.891, 0.891, 0.1628), (1.026, 1.026, -0.02749), (1.043, 1.065, -0.372), (0.3972, 0.3048, -0.3856), (0.4361, 0.3346, -0.0284), (0.5871, 0.4505, 0.1627), (0.7934, 0.6088, 0.2321), (0.9996, 0.767, 0.1627), (1.151, 0.8829, -0.02752), (1.169, 0.9219, -0.3759), (0.4336, 0.2503, -0.3654), (0.476, 0.2748, -0.02814), (0.6409, 0.37, 0.1623), (0.866, 0.5, 0.2325), (1.091, 0.63, 0.1628), (1.256, 0.7252, -0.02746), (1.275, 0.7632, -0.3862), (0.4626, 0.1916, -0.3841), (0.5078, 0.2103, -0.02798), (0.6837, 0.2832, 0.1625), (0.9239, 0.3827, 0.2323), (1.164, 0.4822, 0.1628), (1.34, 0.555, -0.02745), (1.36, 0.592, -0.3834), (0.4836, 0.1296, -0.4048), (0.5309, 0.1423, -0.02806), (0.7148, 0.1915, 0.1629), (0.9659, 0.2588, 0.2323), (1.217, 0.3261, 0.1628), (1.401, 0.3754, -0.02745), (1.421, 0.4112, -0.3703), (0.4964, 0.06535, -0.3596), (0.545, 0.07175, -0.02817), (0.7337, 0.09659, 0.1623), (0.9914, 0.1305, 0.2324), (1.249, 0.1645, 0.1628), (1.438, 0.1893, -0.02745), (1.458, 0.224, -0.2908), (0.5007, -4.283e-10, -0.3736), (0.5497, 0.0, -0.02756), (0.74, 0.0, 0.1628), (1.0, 0.0, 0.2324), (1.26, 0.0, 0.1629), (1.45, 0.0, -0.02745), (1.471, 0.03355, -0.391), (-0.3261, -1.217, 0.1623), (-0.2588, -0.9659, 0.2316), (-0.1915, -0.7148, 0.1622), (-0.1423, -0.5309, -0.0278), (-0.1296, -0.4836, -0.4048), (-0.2061, -1.486, -0.4013), (-0.1893, -1.438, -0.0278), (-0.1645, -1.249, 0.1625), (-0.1305, -0.9914, 0.2317), (-0.09659, -0.7337, 0.1625), (-0.07175, -0.545, -0.02878), (-0.06535, -0.4964, -0.4012), (-0.01709, -1.498, -0.391), (1.095e-07, -1.45, -0.02783), (9.513e-08, -1.26, 0.1623), (7.55e-08, -1.0, 0.2322), (5.587e-08, -0.74, 0.1628), (4.15e-08, -0.5497, -0.02768), (3.909e-08, -0.5007, -0.295), (0.1719, -1.486, -0.3024), (0.1893, -1.438, -0.02787), (0.1645, -1.249, 0.1622), (0.1305, -0.9914, 0.2325), (0.09659, -0.7337, 0.1625), (0.07175, -0.545, -0.02804), (0.06535, -0.4964, -0.3939), (0.3577, -1.449, -0.2996), (0.3754, -1.401, -0.02754), (0.3261, -1.217, 0.1627), (0.2588, -0.9659, 0.2324), (0.1915, -0.7148, 0.1626), (0.1423, -0.5309, -0.02811), (0.1296, -0.4836, -0.2897), (0.537, -1.388, -0.344), (0.555, -1.34, -0.02767), (0.4822, -1.164, 0.1626), (0.3827, -0.9239, 0.2325), (0.2832, -0.6837, 0.1626), (0.2103, -0.5078, -0.02774), (0.1916, -0.4626, -0.3395), (0.7069, -1.304, -0.3113), (0.7252, -1.256, -0.02746), (0.63, -1.091, 0.1627), (0.5, -0.866, 0.2321), (0.37, -0.6409, 0.1624), (0.2748, -0.476, -0.02792), (0.2503, -0.4336, -0.2864), (0.8644, -1.199, -0.307), (0.8829, -1.151, -0.02754), (0.767, -0.9996, 0.1628), (0.6088, -0.7934, 0.2322), (0.4505, -0.5871, 0.1629), (0.3346, -0.4361, -0.02807), (0.3048, -0.3972, -0.3681), (1.007, -1.074, -0.3031), (1.026, -1.026, -0.02748), (0.891, -0.891, 0.1627), (0.7071, -0.7071, 0.2321), (0.5233, -0.5233, 0.1622), (0.3887, -0.3887, -0.02795), (0.354, -0.354, -0.4186), (1.132, -0.9318, -0.3109), (1.151, -0.8829, -0.02745), (0.9996, -0.767, 0.1627), (0.7934, -0.6088, 0.2325), (0.5871, -0.4505, 0.1624), (0.4361, -0.3346, -0.02796), (0.3972, -0.3048, -0.4002), (1.316, -0.76, -0.4386), (1.256, -0.7252, -0.02745), (1.091, -0.63, 0.1629), (0.866, -0.5, 0.2325), (0.6409, -0.37, 0.1629), (0.476, -0.2748, -0.02792), (0.4336, -0.2503, -0.4005), (1.36, -0.5249, -0.3963), (1.34, -0.555, -0.02745), (1.164, -0.4822, 0.1629), (0.9239, -0.3827, 0.2325), (0.6837, -0.2832, 0.1625), (0.5078, -0.2103, -0.02831), (0.4626, -0.1916, -0.4031), (1.421, -0.3441, -0.3486), (1.401, -0.3754, -0.02745), (1.217, -0.3261, 0.1628), (0.9659, -0.2588, 0.2324), (0.7148, -0.1915, 0.1628), (0.5309, -0.1423, -0.02779), (0.4836, -0.1296, -0.3642), (1.458, -0.1569, -0.3588), (1.438, -0.1893, -0.02745), (1.249, -0.1645, 0.1629), (0.9914, -0.1305, 0.2325), (0.7337, -0.09659, 0.1626), (0.545, -0.07175, -0.0281), (0.4964, -0.06535, -0.2851)], [], [(18, 11, 10, 17), (20, 13, 12, 19), (22, 15, 14, 21), (25, 18, 17, 24), (26, 19, 18, 25), (27, 20, 19, 26), (28, 21, 20, 27), (29, 22, 21, 28), (31, 24, 23, 30), (32, 25, 24, 31), (33, 26, 25, 32), (34, 27, 26, 33), (35, 28, 27, 34), (36, 29, 28, 35), (38, 31, 30, 37), (39, 32, 31, 38), (40, 33, 32, 39), (41, 34, 33, 40), (42, 35, 34, 41), (43, 36, 35, 42), (45, 38, 37, 44), (46, 39, 38, 45), (47, 40, 39, 46), (48, 41, 40, 47), (49, 42, 41, 48), (50, 43, 42, 49), (52, 45, 44, 51), (53, 46, 45, 52), (54, 47, 46, 53), (55, 48, 47, 54), (56, 49, 48, 55), (57, 50, 49, 56), (59, 52, 51, 58), (60, 53, 52, 59), (61, 54, 53, 60), (62, 55, 54, 61), (63, 56, 55, 62), (64, 57, 56, 63), (66, 59, 58, 65), (67, 60, 59, 66), (68, 61, 60, 67), (69, 62, 61, 68), (70, 63, 62, 69), (71, 64, 63, 70), (73, 66, 65, 72), (74, 67, 66, 73), (75, 68, 67, 74), (76, 69, 68, 75), (77, 70, 69, 76), (78, 71, 70, 77), (80, 73, 72, 79), (81, 74, 73, 80), (82, 75, 74, 81), (83, 76, 75, 82), (84, 77, 76, 83), (85, 78, 77, 84), (87, 80, 79, 86), (88, 81, 80, 87), (89, 82, 81, 88), (90, 83, 82, 89), (91, 84, 83, 90), (92, 85, 84, 91), (94, 87, 86, 93), (95, 88, 87, 94), (96, 89, 88, 95), (97, 90, 89, 96), (98, 91, 90, 97), (99, 92, 91, 98), (101, 94, 93, 100), (102, 95, 94, 101), (103, 96, 95, 102), (104, 97, 96, 103), (105, 98, 97, 104), (106, 99, 98, 105), (108, 101, 100, 107), (109, 102, 101, 108), (110, 103, 102, 109), (111, 104, 103, 110), (112, 105, 104, 111), (113, 106, 105, 112), (115, 108, 107, 114), (116, 109, 108, 115), (117, 110, 109, 116), (118, 111, 110, 117), (119, 112, 111, 118), (120, 113, 112, 119), (122, 115, 114, 121), (123, 116, 115, 122), (124, 117, 116, 123), (125, 118, 117, 124), (126, 119, 118, 125), (127, 120, 119, 126), (129, 122, 121, 128), (130, 123, 122, 129), (131, 124, 123, 130), (132, 125, 124, 131), (133, 126, 125, 132), (134, 127, 126, 133), (136, 129, 128, 135), (137, 130, 129, 136), (138, 131, 130, 137), (139, 132, 131, 138), (140, 133, 132, 139), (141, 134, 133, 140), (143, 136, 135, 142), (144, 137, 136, 143), (145, 138, 137, 144), (146, 139, 138, 145), (147, 140, 139, 146), (148, 141, 140, 147), (150, 143, 142, 149), (151, 144, 143, 150), (152, 145, 144, 151), (153, 146, 145, 152), (154, 147, 146, 153), (155, 148, 147, 154), (157, 150, 149, 156), (158, 151, 150, 157), (159, 152, 151, 158), (160, 153, 152, 159), (161, 154, 153, 160), (162, 155, 154, 161), (164, 157, 156, 163), (165, 158, 157, 164), (166, 159, 158, 165), (167, 160, 159, 166), (168, 161, 160, 167), (169, 162, 161, 168), (171, 164, 163, 170), (172, 165, 164, 171), (173, 166, 165, 172), (174, 167, 166, 173), (175, 168, 167, 174), (176, 169, 168, 175), (178, 171, 170, 177), (179, 172, 171, 178), (180, 173, 172, 179), (181, 174, 173, 180), (182, 175, 174, 181), (183, 176, 175, 182), (185, 178, 177, 184), (186, 179, 178, 185), (187, 180, 179, 186), (188, 181, 180, 187), (189, 182, 181, 188), (190, 183, 182, 189), (192, 185, 184, 191), (193, 186, 185, 192), (194, 187, 186, 193), (195, 188, 187, 194), (196, 189, 188, 195), (197, 190, 189, 196), (199, 192, 191, 198), (200, 193, 192, 199), (201, 194, 193, 200), (202, 195, 194, 201), (203, 196, 195, 202), (204, 197, 196, 203), (206, 199, 198, 205), (207, 200, 199, 206), (208, 201, 200, 207), (209, 202, 201, 208), (210, 203, 202, 209), (211, 204, 203, 210), (213, 206, 205, 212), (214, 207, 206, 213), (215, 208, 207, 214), (216, 209, 208, 215), (217, 210, 209, 216), (218, 211, 210, 217), (220, 213, 212, 219), (221, 214, 213, 220), (222, 215, 214, 221), (223, 216, 215, 222), (224, 217, 216, 223), (225, 218, 217, 224), (227, 220, 219, 226), (228, 221, 220, 227), (229, 222, 221, 228), (230, 223, 222, 229), (231, 224, 223, 230), (232, 225, 224, 231), (234, 227, 226, 233), (235, 228, 227, 234), (236, 229, 228, 235), (237, 230, 229, 236), (238, 231, 230, 237), (239, 232, 231, 238), (17, 10, 9, 16), (19, 12, 11, 18), (21, 14, 13, 20), (24, 17, 16, 23), (15, 8, 7, 14), (14, 7, 6, 13), (13, 6, 5, 12), (12, 5, 4, 11), (11, 4, 3, 10), (10, 3, 2, 9), (8, 1, 0, 7), (7, 0, 240, 6), (6, 240, 241, 5), (5, 241, 242, 4), (4, 242, 243, 3), (3, 243, 244, 2), (1, 245, 246, 0), (0, 246, 247, 240), (240, 247, 248, 241), (241, 248, 249, 242), (242, 249, 250, 243), (243, 250, 251, 244), (245, 252, 253, 246), (246, 253, 254, 247), (247, 254, 255, 248), (248, 255, 256, 249), (249, 256, 257, 250), (250, 257, 258, 251), (252, 259, 260, 253), (253, 260, 261, 254), (254, 261, 262, 255), (255, 262, 263, 256), (256, 263, 264, 257), (257, 264, 265, 258), (259, 266, 267, 260), (260, 267, 268, 261), (261, 268, 269, 262), (262, 269, 270, 263), (263, 270, 271, 264), (264, 271, 272, 265), (266, 273, 274, 267), (267, 274, 275, 268), (268, 275, 276, 269), (269, 276, 277, 270), (270, 277, 278, 271), (271, 278, 279, 272), (273, 280, 281, 274), (274, 281, 282, 275), (275, 282, 283, 276), (276, 283, 284, 277), (277, 284, 285, 278), (278, 285, 286, 279), (280, 287, 288, 281), (281, 288, 289, 282), (282, 289, 290, 283), (283, 290, 291, 284), (284, 291, 292, 285), (285, 292, 293, 286), (287, 294, 295, 288), (288, 295, 296, 289), (289, 296, 297, 290), (290, 297, 298, 291), (291, 298, 299, 292), (292, 299, 300, 293), (294, 301, 302, 295), (295, 302, 303, 296), (296, 303, 304, 297), (297, 304, 305, 298), (298, 305, 306, 299), (299, 306, 307, 300), (301, 308, 309, 302), (302, 309, 310, 303), (303, 310, 311, 304), (304, 311, 312, 305), (305, 312, 313, 306), (306, 313, 314, 307), (308, 315, 316, 309), (309, 316, 317, 310), (310, 317, 318, 311), (311, 318, 319, 312), (312, 319, 320, 313), (313, 320, 321, 314), (315, 322, 323, 316), (316, 323, 324, 317), (317, 324, 325, 318), (318, 325, 326, 319), (319, 326, 327, 320), (320, 327, 328, 321), (322, 329, 330, 323), (323, 330, 331, 324), (324, 331, 332, 325), (325, 332, 333, 326), (326, 333, 334, 327), (327, 334, 335, 328), (329, 239, 238, 330), (330, 238, 237, 331), (331, 237, 236, 332), (332, 236, 235, 333), (333, 235, 234, 334), (334, 234, 233, 335)])
me_torus_003.materials.append(mat_material_002)
me_torus_003.use_remesh_preserve_volume = False
me_torus_003.use_remesh_preserve_attributes = False
me_torus_003.use_mirror_vertex_groups = False
me_torus_003.update()
me_torus_002 = bpy.data.meshes.new('Torus.002')
me_torus_002.from_pydata([(1.52, 0.0, 0.0), (1.45, 0.0, 0.26), (1.26, 0.0, 0.4503), (1.0, 0.0, 0.52), (0.74, 0.0, 0.4503), (0.5497, 0.0, 0.26), (0.48, 0.0, 6.368e-17), (0.5497, 0.0, -0.26), (0.74, 0.0, -0.4503), (1.0, 0.0, -0.52), (1.26, 0.0, -0.4503), (1.45, 0.0, -0.26), (1.507, 0.1984, 0.0), (1.438, 0.1893, 0.26), (1.249, 0.1645, 0.4503), (0.9914, 0.1305, 0.52), (0.7337, 0.09659, 0.4503), (0.545, 0.07175, 0.26), (0.4759, 0.06265, 6.368e-17), (0.545, 0.07175, -0.26), (0.7337, 0.09659, -0.4503), (0.9914, 0.1305, -0.52), (1.249, 0.1645, -0.4503), (1.438, 0.1893, -0.26), (1.468, 0.3934, 0.0), (1.401, 0.3754, 0.26), (1.217, 0.3261, 0.4503), (0.9659, 0.2588, 0.52), (0.7148, 0.1915, 0.4503), (0.5309, 0.1423, 0.26), (0.4636, 0.1242, 6.368e-17), (0.5309, 0.1423, -0.26), (0.7148, 0.1915, -0.4503), (0.9659, 0.2588, -0.52), (1.217, 0.3261, -0.4503), (1.401, 0.3754, -0.26), (1.404, 0.5817, 0.0), (1.34, 0.555, 0.26), (1.164, 0.4822, 0.4503), (0.9239, 0.3827, 0.52), (0.6837, 0.2832, 0.4503), (0.5078, 0.2103, 0.26), (0.4435, 0.1837, 6.368e-17), (0.5078, 0.2103, -0.26), (0.6837, 0.2832, -0.4503), (0.9239, 0.3827, -0.52), (1.164, 0.4822, -0.4503), (1.34, 0.555, -0.26), (1.316, 0.76, 0.0), (1.256, 0.7252, 0.26), (1.091, 0.63, 0.4503), (0.866, 0.5, 0.52), (0.6409, 0.37, 0.4503), (0.476, 0.2748, 0.26), (0.4157, 0.24, 6.368e-17), (0.476, 0.2748, -0.26), (0.6409, 0.37, -0.4503), (0.866, 0.5, -0.52), (1.091, 0.63, -0.4503), (1.256, 0.7252, -0.26), (1.206, 0.9253, 0.0), (1.151, 0.8829, 0.26), (0.9996, 0.767, 0.4503), (0.7934, 0.6088, 0.52), (0.5871, 0.4505, 0.4503), (0.4361, 0.3346, 0.26), (0.3808, 0.2922, 6.368e-17), (0.4361, 0.3346, -0.26), (0.5871, 0.4505, -0.4503), (0.7934, 0.6088, -0.52), (0.9996, 0.767, -0.4503), (1.151, 0.8829, -0.26), (1.075, 1.075, 0.0), (1.026, 1.026, 0.26), (0.891, 0.891, 0.4503), (0.7071, 0.7071, 0.52), (0.5233, 0.5233, 0.4503), (0.3887, 0.3887, 0.26), (0.3394, 0.3394, 6.368e-17), (0.3887, 0.3887, -0.26), (0.5233, 0.5233, -0.4503), (0.7071, 0.7071, -0.52), (0.891, 0.891, -0.4503), (1.026, 1.026, -0.26), (0.9253, 1.206, 0.0), (0.8829, 1.151, 0.26), (0.767, 0.9996, 0.4503), (0.6088, 0.7934, 0.52), (0.4505, 0.5871, 0.4503), (0.3346, 0.4361, 0.26), (0.2922, 0.3808, 6.368e-17), (0.3346, 0.4361, -0.26), (0.4505, 0.5871, -0.4503), (0.6088, 0.7934, -0.52), (0.767, 0.9996, -0.4503), (0.8829, 1.151, -0.26), (0.76, 1.316, 0.0), (0.7252, 1.256, 0.26), (0.63, 1.091, 0.4503), (0.5, 0.866, 0.52), (0.37, 0.6409, 0.4503), (0.2748, 0.476, 0.26), (0.24, 0.4157, 6.368e-17), (0.2748, 0.476, -0.26), (0.37, 0.6409, -0.4503), (0.5, 0.866, -0.52), (0.63, 1.091, -0.4503), (0.7252, 1.256, -0.26), (0.5817, 1.404, 0.0), (0.555, 1.34, 0.26), (0.4822, 1.164, 0.4503), (0.3827, 0.9239, 0.52), (0.2832, 0.6837, 0.4503), (0.2103, 0.5078, 0.26), (0.1837, 0.4435, 6.368e-17), (0.2103, 0.5078, -0.26), (0.2832, 0.6837, -0.4503), (0.3827, 0.9239, -0.52), (0.4822, 1.164, -0.4503), (0.555, 1.34, -0.26), (0.3934, 1.468, 0.0), (0.3754, 1.401, 0.26), (0.3261, 1.217, 0.4503), (0.2588, 0.9659, 0.52), (0.1915, 0.7148, 0.4503), (0.1423, 0.5309, 0.26), (0.1242, 0.4636, 6.368e-17), (0.1423, 0.5309, -0.26), (0.1915, 0.7148, -0.4503), (0.2588, 0.9659, -0.52), (0.3261, 1.217, -0.4503), (0.3754, 1.401, -0.26), (0.1984, 1.507, 0.0), (0.1893, 1.438, 0.26), (0.1645, 1.249, 0.4503), (0.1305, 0.9914, 0.52), (0.09659, 0.7337, 0.4503), (0.07175, 0.545, 0.26), (0.06265, 0.4759, 6.368e-17), (0.07175, 0.545, -0.26), (0.09659, 0.7337, -0.4503), (0.1305, 0.9914, -0.52), (0.1645, 1.249, -0.4503), (0.1893, 1.438, -0.26), (1.148e-07, 1.52, 0.0), (1.095e-07, 1.45, 0.26), (9.513e-08, 1.26, 0.4503), (7.55e-08, 1.0, 0.52), (5.587e-08, 0.74, 0.4503), (4.15e-08, 0.5497, 0.26), (3.624e-08, 0.48, 6.368e-17), (4.15e-08, 0.5497, -0.26), (5.587e-08, 0.74, -0.4503), (7.55e-08, 1.0, -0.52), (9.513e-08, 1.26, -0.4503), (1.095e-07, 1.45, -0.26), (-0.1984, 1.507, 0.0), (-0.1893, 1.438, 0.26), (-0.1645, 1.249, 0.4503), (-0.1305, 0.9914, 0.52), (-0.09659, 0.7337, 0.4503), (-0.07175, 0.545, 0.26), (-0.06265, 0.4759, 6.368e-17), (-0.07175, 0.545, -0.26), (-0.09659, 0.7337, -0.4503), (-0.1305, 0.9914, -0.52), (-0.1645, 1.249, -0.4503), (-0.1893, 1.438, -0.26), (-0.3934, 1.468, 0.0), (-0.3754, 1.401, 0.26), (-0.3261, 1.217, 0.4503), (-0.2588, 0.9659, 0.52), (-0.1915, 0.7148, 0.4503), (-0.1423, 0.5309, 0.26), (-0.1242, 0.4636, 6.368e-17), (-0.1423, 0.5309, -0.26), (-0.1915, 0.7148, -0.4503), (-0.2588, 0.9659, -0.52), (-0.3261, 1.217, -0.4503), (-0.3754, 1.401, -0.26), (-0.5817, 1.404, 0.0), (-0.555, 1.34, 0.26), (-0.4822, 1.164, 0.4503), (-0.3827, 0.9239, 0.52), (-0.2832, 0.6837, 0.4503), (-0.2103, 0.5078, 0.26), (-0.1837, 0.4435, 6.368e-17), (-0.2103, 0.5078, -0.26), (-0.2832, 0.6837, -0.4503), (-0.3827, 0.9239, -0.52), (-0.4822, 1.164, -0.4503), (-0.555, 1.34, -0.26), (-0.76, 1.316, 0.0), (-0.7252, 1.256, 0.26), (-0.63, 1.091, 0.4503), (-0.5, 0.866, 0.52), (-0.37, 0.6409, 0.4503), (-0.2748, 0.476, 0.26), (-0.24, 0.4157, 6.368e-17), (-0.2748, 0.476, -0.26), (-0.37, 0.6409, -0.4503), (-0.5, 0.866, -0.52), (-0.63, 1.091, -0.4503), (-0.7252, 1.256, -0.26), (-0.9253, 1.206, 0.0), (-0.8829, 1.151, 0.26), (-0.767, 0.9996, 0.4503), (-0.6088, 0.7934, 0.52), (-0.4505, 0.5871, 0.4503), (-0.3346, 0.4361, 0.26), (-0.2922, 0.3808, 6.368e-17), (-0.3346, 0.4361, -0.26), (-0.4505, 0.5871, -0.4503), (-0.6088, 0.7934, -0.52), (-0.767, 0.9996, -0.4503), (-0.8829, 1.151, -0.26), (-1.075, 1.075, 0.0), (-1.026, 1.026, 0.26), (-0.891, 0.891, 0.4503), (-0.7071, 0.7071, 0.52), (-0.5233, 0.5233, 0.4503), (-0.3887, 0.3887, 0.26), (-0.3394, 0.3394, 6.368e-17), (-0.3887, 0.3887, -0.26), (-0.5233, 0.5233, -0.4503), (-0.7071, 0.7071, -0.52), (-0.891, 0.891, -0.4503), (-1.026, 1.026, -0.26), (-1.206, 0.9253, 0.0), (-1.151, 0.8829, 0.26), (-0.9996, 0.767, 0.4503), (-0.7934, 0.6088, 0.52), (-0.5871, 0.4505, 0.4503), (-0.4361, 0.3346, 0.26), (-0.3808, 0.2922, 6.368e-17), (-0.4361, 0.3346, -0.26), (-0.5871, 0.4505, -0.4503), (-0.7934, 0.6088, -0.52), (-0.9996, 0.767, -0.4503), (-1.151, 0.8829, -0.26), (-1.316, 0.76, 0.0), (-1.256, 0.7252, 0.26), (-1.091, 0.63, 0.4503), (-0.866, 0.5, 0.52), (-0.6409, 0.37, 0.4503), (-0.476, 0.2748, 0.26), (-0.4157, 0.24, 6.368e-17), (-0.476, 0.2748, -0.26), (-0.6409, 0.37, -0.4503), (-0.866, 0.5, -0.52), (-1.091, 0.63, -0.4503), (-1.256, 0.7252, -0.26), (-1.404, 0.5817, 0.0), (-1.34, 0.555, 0.26), (-1.164, 0.4822, 0.4503), (-0.9239, 0.3827, 0.52), (-0.6837, 0.2832, 0.4503), (-0.5078, 0.2103, 0.26), (-0.4435, 0.1837, 6.368e-17), (-0.5078, 0.2103, -0.26), (-0.6837, 0.2832, -0.4503), (-0.9239, 0.3827, -0.52), (-1.164, 0.4822, -0.4503), (-1.34, 0.555, -0.26), (-1.468, 0.3934, 0.0), (-1.401, 0.3754, 0.26), (-1.217, 0.3261, 0.4503), (-0.9659, 0.2588, 0.52), (-0.7148, 0.1915, 0.4503), (-0.5309, 0.1423, 0.26), (-0.4636, 0.1242, 6.368e-17), (-0.5309, 0.1423, -0.26), (-0.7148, 0.1915, -0.4503), (-0.9659, 0.2588, -0.52), (-1.217, 0.3261, -0.4503), (-1.401, 0.3754, -0.26), (-1.507, 0.1984, 0.0), (-1.438, 0.1893, 0.26), (-1.249, 0.1645, 0.4503), (-0.9914, 0.1305, 0.52), (-0.7337, 0.09659, 0.4503), (-0.545, 0.07175, 0.26), (-0.4759, 0.06265, 6.368e-17), (-0.545, 0.07175, -0.26), (-0.7337, 0.09659, -0.4503), (-0.9914, 0.1305, -0.52), (-1.249, 0.1645, -0.4503), (-1.438, 0.1893, -0.26), (-1.52, 1.329e-07, 0.0), (-1.45, 1.268e-07, 0.26), (-1.26, 1.102e-07, 0.4503), (-1.0, 8.742e-08, 0.52), (-0.74, 6.469e-08, 0.4503), (-0.5497, 4.805e-08, 0.26), (-0.48, 4.196e-08, 6.368e-17), (-0.5497, 4.805e-08, -0.26), (-0.74, 6.469e-08, -0.4503), (-1.0, 8.742e-08, -0.52), (-1.26, 1.102e-07, -0.4503), (-1.45, 1.268e-07, -0.26), (-1.507, -0.1984, 0.0), (-1.438, -0.1893, 0.26), (-1.249, -0.1645, 0.4503), (-0.9914, -0.1305, 0.52), (-0.7337, -0.09659, 0.4503), (-0.545, -0.07175, 0.26), (-0.4759, -0.06265, 6.368e-17), (-0.545, -0.07175, -0.26), (-0.7337, -0.09659, -0.4503), (-0.9914, -0.1305, -0.52), (-1.249, -0.1645, -0.4503), (-1.438, -0.1893, -0.26), (-1.468, -0.3934, 0.0), (-1.401, -0.3754, 0.26), (-1.217, -0.3261, 0.4503), (-0.9659, -0.2588, 0.52), (-0.7148, -0.1915, 0.4503), (-0.5309, -0.1423, 0.26), (-0.4636, -0.1242, 6.368e-17), (-0.5309, -0.1423, -0.26), (-0.7148, -0.1915, -0.4503), (-0.9659, -0.2588, -0.52), (-1.217, -0.3261, -0.4503), (-1.401, -0.3754, -0.26), (-1.404, -0.5817, 0.0), (-1.34, -0.555, 0.26), (-1.164, -0.4822, 0.4503), (-0.9239, -0.3827, 0.52), (-0.6837, -0.2832, 0.4503), (-0.5078, -0.2103, 0.26), (-0.4435, -0.1837, 6.368e-17), (-0.5078, -0.2103, -0.26), (-0.6837, -0.2832, -0.4503), (-0.9239, -0.3827, -0.52), (-1.164, -0.4822, -0.4503), (-1.34, -0.555, -0.26), (-1.316, -0.76, 0.0), (-1.256, -0.7252, 0.26), (-1.091, -0.63, 0.4503), (-0.866, -0.5, 0.52), (-0.6409, -0.37, 0.4503), (-0.476, -0.2748, 0.26), (-0.4157, -0.24, 6.368e-17), (-0.476, -0.2748, -0.26), (-0.6409, -0.37, -0.4503), (-0.866, -0.5, -0.52), (-1.091, -0.63, -0.4503), (-1.256, -0.7252, -0.26), (-1.206, -0.9253, 0.0), (-1.151, -0.8829, 0.26), (-0.9996, -0.767, 0.4503), (-0.7934, -0.6088, 0.52), (-0.5871, -0.4505, 0.4503), (-0.4361, -0.3346, 0.26), (-0.3808, -0.2922, 6.368e-17), (-0.4361, -0.3346, -0.26), (-0.5871, -0.4505, -0.4503), (-0.7934, -0.6088, -0.52), (-0.9996, -0.767, -0.4503), (-1.151, -0.8829, -0.26), (-1.075, -1.075, 0.0), (-1.026, -1.026, 0.26), (-0.891, -0.891, 0.4503), (-0.7071, -0.7071, 0.52), (-0.5233, -0.5233, 0.4503), (-0.3887, -0.3887, 0.26), (-0.3394, -0.3394, 6.368e-17), (-0.3887, -0.3887, -0.26), (-0.5233, -0.5233, -0.4503), (-0.7071, -0.7071, -0.52), (-0.891, -0.891, -0.4503), (-1.026, -1.026, -0.26), (-0.9253, -1.206, 0.0), (-0.8829, -1.151, 0.26), (-0.767, -0.9996, 0.4503), (-0.6088, -0.7934, 0.52), (-0.4505, -0.5871, 0.4503), (-0.3346, -0.4361, 0.26), (-0.2922, -0.3808, 6.368e-17), (-0.3346, -0.4361, -0.26), (-0.4505, -0.5871, -0.4503), (-0.6088, -0.7934, -0.52), (-0.767, -0.9996, -0.4503), (-0.8829, -1.151, -0.26), (-0.76, -1.316, 0.0), (-0.7252, -1.256, 0.26), (-0.63, -1.091, 0.4503), (-0.5, -0.866, 0.52), (-0.37, -0.6409, 0.4503), (-0.2748, -0.476, 0.26), (-0.24, -0.4157, 6.368e-17), (-0.2748, -0.476, -0.26), (-0.37, -0.6409, -0.4503), (-0.5, -0.866, -0.52), (-0.63, -1.091, -0.4503), (-0.7252, -1.256, -0.26), (-0.5817, -1.404, 0.0), (-0.555, -1.34, 0.26), (-0.4822, -1.164, 0.4503), (-0.3827, -0.9239, 0.52), (-0.2832, -0.6837, 0.4503), (-0.2103, -0.5078, 0.26), (-0.1837, -0.4435, 6.368e-17), (-0.2103, -0.5078, -0.26), (-0.2832, -0.6837, -0.4503), (-0.3827, -0.9239, -0.52), (-0.4822, -1.164, -0.4503), (-0.555, -1.34, -0.26), (-0.3934, -1.468, 0.0), (-0.3754, -1.401, 0.26), (-0.3261, -1.217, 0.4503), (-0.2588, -0.9659, 0.52), (-0.1915, -0.7148, 0.4503), (-0.1423, -0.5309, 0.26), (-0.1242, -0.4636, 6.368e-17), (-0.1423, -0.5309, -0.26), (-0.1915, -0.7148, -0.4503), (-0.2588, -0.9659, -0.52), (-0.3261, -1.217, -0.4503), (-0.3754, -1.401, -0.26), (-0.1984, -1.507, 0.0), (-0.1893, -1.438, 0.26), (-0.1645, -1.249, 0.4503), (-0.1305, -0.9914, 0.52), (-0.09659, -0.7337, 0.4503), (-0.07175, -0.545, 0.26), (-0.06265, -0.4759, 6.368e-17), (-0.07175, -0.545, -0.26), (-0.09659, -0.7337, -0.4503), (-0.1305, -0.9914, -0.52), (-0.1645, -1.249, -0.4503), (-0.1893, -1.438, -0.26), (1.148e-07, -1.52, 0.0), (1.095e-07, -1.45, 0.26), (9.513e-08, -1.26, 0.4503), (7.55e-08, -1.0, 0.52), (5.587e-08, -0.74, 0.4503), (4.15e-08, -0.5497, 0.26), (3.624e-08, -0.48, 6.368e-17), (4.15e-08, -0.5497, -0.26), (5.587e-08, -0.74, -0.4503), (7.55e-08, -1.0, -0.52), (9.513e-08, -1.26, -0.4503), (1.095e-07, -1.45, -0.26), (0.1984, -1.507, 0.0), (0.1893, -1.438, 0.26), (0.1645, -1.249, 0.4503), (0.1305, -0.9914, 0.52), (0.09659, -0.7337, 0.4503), (0.07175, -0.545, 0.26), (0.06265, -0.4759, 6.368e-17), (0.07175, -0.545, -0.26), (0.09659, -0.7337, -0.4503), (0.1305, -0.9914, -0.52), (0.1645, -1.249, -0.4503), (0.1893, -1.438, -0.26), (0.3934, -1.468, 0.0), (0.3754, -1.401, 0.26), (0.3261, -1.217, 0.4503), (0.2588, -0.9659, 0.52), (0.1915, -0.7148, 0.4503), (0.1423, -0.5309, 0.26), (0.1242, -0.4636, 6.368e-17), (0.1423, -0.5309, -0.26), (0.1915, -0.7148, -0.4503), (0.2588, -0.9659, -0.52), (0.3261, -1.217, -0.4503), (0.3754, -1.401, -0.26), (0.5817, -1.404, 0.0), (0.555, -1.34, 0.26), (0.4822, -1.164, 0.4503), (0.3827, -0.9239, 0.52), (0.2832, -0.6837, 0.4503), (0.2103, -0.5078, 0.26), (0.1837, -0.4435, 6.368e-17), (0.2103, -0.5078, -0.26), (0.2832, -0.6837, -0.4503), (0.3827, -0.9239, -0.52), (0.4822, -1.164, -0.4503), (0.555, -1.34, -0.26), (0.76, -1.316, 0.0), (0.7252, -1.256, 0.26), (0.63, -1.091, 0.4503), (0.5, -0.866, 0.52), (0.37, -0.6409, 0.4503), (0.2748, -0.476, 0.26), (0.24, -0.4157, 6.368e-17), (0.2748, -0.476, -0.26), (0.37, -0.6409, -0.4503), (0.5, -0.866, -0.52), (0.63, -1.091, -0.4503), (0.7252, -1.256, -0.26), (0.9253, -1.206, 0.0), (0.8829, -1.151, 0.26), (0.767, -0.9996, 0.4503), (0.6088, -0.7934, 0.52), (0.4505, -0.5871, 0.4503), (0.3346, -0.4361, 0.26), (0.2922, -0.3808, 6.368e-17), (0.3346, -0.4361, -0.26), (0.4505, -0.5871, -0.4503), (0.6088, -0.7934, -0.52), (0.767, -0.9996, -0.4503), (0.8829, -1.151, -0.26), (1.075, -1.075, 0.0), (1.026, -1.026, 0.26), (0.891, -0.891, 0.4503), (0.7071, -0.7071, 0.52), (0.5233, -0.5233, 0.4503), (0.3887, -0.3887, 0.26), (0.3394, -0.3394, 6.368e-17), (0.3887, -0.3887, -0.26), (0.5233, -0.5233, -0.4503), (0.7071, -0.7071, -0.52), (0.891, -0.891, -0.4503), (1.026, -1.026, -0.26), (1.206, -0.9253, 0.0), (1.151, -0.8829, 0.26), (0.9996, -0.767, 0.4503), (0.7934, -0.6088, 0.52), (0.5871, -0.4505, 0.4503), (0.4361, -0.3346, 0.26), (0.3808, -0.2922, 6.368e-17), (0.4361, -0.3346, -0.26), (0.5871, -0.4505, -0.4503), (0.7934, -0.6088, -0.52), (0.9996, -0.767, -0.4503), (1.151, -0.8829, -0.26), (1.316, -0.76, 0.0), (1.256, -0.7252, 0.26), (1.091, -0.63, 0.4503), (0.866, -0.5, 0.52), (0.6409, -0.37, 0.4503), (0.476, -0.2748, 0.26), (0.4157, -0.24, 6.368e-17), (0.476, -0.2748, -0.26), (0.6409, -0.37, -0.4503), (0.866, -0.5, -0.52), (1.091, -0.63, -0.4503), (1.256, -0.7252, -0.26), (1.404, -0.5817, 0.0), (1.34, -0.555, 0.26), (1.164, -0.4822, 0.4503), (0.9239, -0.3827, 0.52), (0.6837, -0.2832, 0.4503), (0.5078, -0.2103, 0.26), (0.4435, -0.1837, 6.368e-17), (0.5078, -0.2103, -0.26), (0.6837, -0.2832, -0.4503), (0.9239, -0.3827, -0.52), (1.164, -0.4822, -0.4503), (1.34, -0.555, -0.26), (1.468, -0.3934, 0.0), (1.401, -0.3754, 0.26), (1.217, -0.3261, 0.4503), (0.9659, -0.2588, 0.52), (0.7148, -0.1915, 0.4503), (0.5309, -0.1423, 0.26), (0.4636, -0.1242, 6.368e-17), (0.5309, -0.1423, -0.26), (0.7148, -0.1915, -0.4503), (0.9659, -0.2588, -0.52), (1.217, -0.3261, -0.4503), (1.401, -0.3754, -0.26), (1.507, -0.1984, 0.0), (1.438, -0.1893, 0.26), (1.249, -0.1645, 0.4503), (0.9914, -0.1305, 0.52), (0.7337, -0.09659, 0.4503), (0.545, -0.07175, 0.26), (0.4759, -0.06265, 6.368e-17), (0.545, -0.07175, -0.26), (0.7337, -0.09659, -0.4503), (0.9914, -0.1305, -0.52), (1.249, -0.1645, -0.4503), (1.438, -0.1893, -0.26)], [], [(0, 12, 13, 1), (1, 13, 14, 2), (2, 14, 15, 3), (3, 15, 16, 4), (4, 16, 17, 5), (5, 17, 18, 6), (6, 18, 19, 7), (7, 19, 20, 8), (8, 20, 21, 9), (9, 21, 22, 10), (10, 22, 23, 11), (11, 23, 12, 0), (12, 24, 25, 13), (13, 25, 26, 14), (14, 26, 27, 15), (15, 27, 28, 16), (16, 28, 29, 17), (17, 29, 30, 18), (18, 30, 31, 19), (19, 31, 32, 20), (20, 32, 33, 21), (21, 33, 34, 22), (22, 34, 35, 23), (23, 35, 24, 12), (24, 36, 37, 25), (25, 37, 38, 26), (26, 38, 39, 27), (27, 39, 40, 28), (28, 40, 41, 29), (29, 41, 42, 30), (30, 42, 43, 31), (31, 43, 44, 32), (32, 44, 45, 33), (33, 45, 46, 34), (34, 46, 47, 35), (35, 47, 36, 24), (36, 48, 49, 37), (37, 49, 50, 38), (38, 50, 51, 39), (39, 51, 52, 40), (40, 52, 53, 41), (41, 53, 54, 42), (42, 54, 55, 43), (43, 55, 56, 44), (44, 56, 57, 45), (45, 57, 58, 46), (46, 58, 59, 47), (47, 59, 48, 36), (48, 60, 61, 49), (49, 61, 62, 50), (50, 62, 63, 51), (51, 63, 64, 52), (52, 64, 65, 53), (53, 65, 66, 54), (54, 66, 67, 55), (55, 67, 68, 56), (56, 68, 69, 57), (57, 69, 70, 58), (58, 70, 71, 59), (59, 71, 60, 48), (60, 72, 73, 61), (61, 73, 74, 62), (62, 74, 75, 63), (63, 75, 76, 64), (64, 76, 77, 65), (65, 77, 78, 66), (66, 78, 79, 67), (67, 79, 80, 68), (68, 80, 81, 69), (69, 81, 82, 70), (70, 82, 83, 71), (71, 83, 72, 60), (72, 84, 85, 73), (73, 85, 86, 74), (74, 86, 87, 75), (75, 87, 88, 76), (76, 88, 89, 77), (77, 89, 90, 78), (78, 90, 91, 79), (79, 91, 92, 80), (80, 92, 93, 81), (81, 93, 94, 82), (82, 94, 95, 83), (83, 95, 84, 72), (84, 96, 97, 85), (85, 97, 98, 86), (86, 98, 99, 87), (87, 99, 100, 88), (88, 100, 101, 89), (89, 101, 102, 90), (90, 102, 103, 91), (91, 103, 104, 92), (92, 104, 105, 93), (93, 105, 106, 94), (94, 106, 107, 95), (95, 107, 96, 84), (96, 108, 109, 97), (97, 109, 110, 98), (98, 110, 111, 99), (99, 111, 112, 100), (100, 112, 113, 101), (101, 113, 114, 102), (102, 114, 115, 103), (103, 115, 116, 104), (104, 116, 117, 105), (105, 117, 118, 106), (106, 118, 119, 107), (107, 119, 108, 96), (108, 120, 121, 109), (109, 121, 122, 110), (110, 122, 123, 111), (111, 123, 124, 112), (112, 124, 125, 113), (113, 125, 126, 114), (114, 126, 127, 115), (115, 127, 128, 116), (116, 128, 129, 117), (117, 129, 130, 118), (118, 130, 131, 119), (119, 131, 120, 108), (120, 132, 133, 121), (121, 133, 134, 122), (122, 134, 135, 123), (123, 135, 136, 124), (124, 136, 137, 125), (125, 137, 138, 126), (126, 138, 139, 127), (127, 139, 140, 128), (128, 140, 141, 129), (129, 141, 142, 130), (130, 142, 143, 131), (131, 143, 132, 120), (132, 144, 145, 133), (133, 145, 146, 134), (134, 146, 147, 135), (135, 147, 148, 136), (136, 148, 149, 137), (137, 149, 150, 138), (138, 150, 151, 139), (139, 151, 152, 140), (140, 152, 153, 141), (141, 153, 154, 142), (142, 154, 155, 143), (143, 155, 144, 132), (144, 156, 157, 145), (145, 157, 158, 146), (146, 158, 159, 147), (147, 159, 160, 148), (148, 160, 161, 149), (149, 161, 162, 150), (150, 162, 163, 151), (151, 163, 164, 152), (152, 164, 165, 153), (153, 165, 166, 154), (154, 166, 167, 155), (155, 167, 156, 144), (156, 168, 169, 157), (157, 169, 170, 158), (158, 170, 171, 159), (159, 171, 172, 160), (160, 172, 173, 161), (161, 173, 174, 162), (162, 174, 175, 163), (163, 175, 176, 164), (164, 176, 177, 165), (165, 177, 178, 166), (166, 178, 179, 167), (167, 179, 168, 156), (168, 180, 181, 169), (169, 181, 182, 170), (170, 182, 183, 171), (171, 183, 184, 172), (172, 184, 185, 173), (173, 185, 186, 174), (174, 186, 187, 175), (175, 187, 188, 176), (176, 188, 189, 177), (177, 189, 190, 178), (178, 190, 191, 179), (179, 191, 180, 168), (180, 192, 193, 181), (181, 193, 194, 182), (182, 194, 195, 183), (183, 195, 196, 184), (184, 196, 197, 185), (185, 197, 198, 186), (186, 198, 199, 187), (187, 199, 200, 188), (188, 200, 201, 189), (189, 201, 202, 190), (190, 202, 203, 191), (191, 203, 192, 180), (192, 204, 205, 193), (193, 205, 206, 194), (194, 206, 207, 195), (195, 207, 208, 196), (196, 208, 209, 197), (197, 209, 210, 198), (198, 210, 211, 199), (199, 211, 212, 200), (200, 212, 213, 201), (201, 213, 214, 202), (202, 214, 215, 203), (203, 215, 204, 192), (204, 216, 217, 205), (205, 217, 218, 206), (206, 218, 219, 207), (207, 219, 220, 208), (208, 220, 221, 209), (209, 221, 222, 210), (210, 222, 223, 211), (211, 223, 224, 212), (212, 224, 225, 213), (213, 225, 226, 214), (214, 226, 227, 215), (215, 227, 216, 204), (216, 228, 229, 217), (217, 229, 230, 218), (218, 230, 231, 219), (219, 231, 232, 220), (220, 232, 233, 221), (221, 233, 234, 222), (222, 234, 235, 223), (223, 235, 236, 224), (224, 236, 237, 225), (225, 237, 238, 226), (226, 238, 239, 227), (227, 239, 228, 216), (228, 240, 241, 229), (229, 241, 242, 230), (230, 242, 243, 231), (231, 243, 244, 232), (232, 244, 245, 233), (233, 245, 246, 234), (234, 246, 247, 235), (235, 247, 248, 236), (236, 248, 249, 237), (237, 249, 250, 238), (238, 250, 251, 239), (239, 251, 240, 228), (240, 252, 253, 241), (241, 253, 254, 242), (242, 254, 255, 243), (243, 255, 256, 244), (244, 256, 257, 245), (245, 257, 258, 246), (246, 258, 259, 247), (247, 259, 260, 248), (248, 260, 261, 249), (249, 261, 262, 250), (250, 262, 263, 251), (251, 263, 252, 240), (252, 264, 265, 253), (253, 265, 266, 254), (254, 266, 267, 255), (255, 267, 268, 256), (256, 268, 269, 257), (257, 269, 270, 258), (258, 270, 271, 259), (259, 271, 272, 260), (260, 272, 273, 261), (261, 273, 274, 262), (262, 274, 275, 263), (263, 275, 264, 252), (264, 276, 277, 265), (265, 277, 278, 266), (266, 278, 279, 267), (267, 279, 280, 268), (268, 280, 281, 269), (269, 281, 282, 270), (270, 282, 283, 271), (271, 283, 284, 272), (272, 284, 285, 273), (273, 285, 286, 274), (274, 286, 287, 275), (275, 287, 276, 264), (276, 288, 289, 277), (277, 289, 290, 278), (278, 290, 291, 279), (279, 291, 292, 280), (280, 292, 293, 281), (281, 293, 294, 282), (282, 294, 295, 283), (283, 295, 296, 284), (284, 296, 297, 285), (285, 297, 298, 286), (286, 298, 299, 287), (287, 299, 288, 276), (288, 300, 301, 289), (289, 301, 302, 290), (290, 302, 303, 291), (291, 303, 304, 292), (292, 304, 305, 293), (293, 305, 306, 294), (294, 306, 307, 295), (295, 307, 308, 296), (296, 308, 309, 297), (297, 309, 310, 298), (298, 310, 311, 299), (299, 311, 300, 288), (300, 312, 313, 301), (301, 313, 314, 302), (302, 314, 315, 303), (303, 315, 316, 304), (304, 316, 317, 305), (305, 317, 318, 306), (306, 318, 319, 307), (307, 319, 320, 308), (308, 320, 321, 309), (309, 321, 322, 310), (310, 322, 323, 311), (311, 323, 312, 300), (312, 324, 325, 313), (313, 325, 326, 314), (314, 326, 327, 315), (315, 327, 328, 316), (316, 328, 329, 317), (317, 329, 330, 318), (318, 330, 331, 319), (319, 331, 332, 320), (320, 332, 333, 321), (321, 333, 334, 322), (322, 334, 335, 323), (323, 335, 324, 312), (324, 336, 337, 325), (325, 337, 338, 326), (326, 338, 339, 327), (327, 339, 340, 328), (328, 340, 341, 329), (329, 341, 342, 330), (330, 342, 343, 331), (331, 343, 344, 332), (332, 344, 345, 333), (333, 345, 346, 334), (334, 346, 347, 335), (335, 347, 336, 324), (336, 348, 349, 337), (337, 349, 350, 338), (338, 350, 351, 339), (339, 351, 352, 340), (340, 352, 353, 341), (341, 353, 354, 342), (342, 354, 355, 343), (343, 355, 356, 344), (344, 356, 357, 345), (345, 357, 358, 346), (346, 358, 359, 347), (347, 359, 348, 336), (348, 360, 361, 349), (349, 361, 362, 350), (350, 362, 363, 351), (351, 363, 364, 352), (352, 364, 365, 353), (353, 365, 366, 354), (354, 366, 367, 355), (355, 367, 368, 356), (356, 368, 369, 357), (357, 369, 370, 358), (358, 370, 371, 359), (359, 371, 360, 348), (360, 372, 373, 361), (361, 373, 374, 362), (362, 374, 375, 363), (363, 375, 376, 364), (364, 376, 377, 365), (365, 377, 378, 366), (366, 378, 379, 367), (367, 379, 380, 368), (368, 380, 381, 369), (369, 381, 382, 370), (370, 382, 383, 371), (371, 383, 372, 360), (372, 384, 385, 373), (373, 385, 386, 374), (374, 386, 387, 375), (375, 387, 388, 376), (376, 388, 389, 377), (377, 389, 390, 378), (378, 390, 391, 379), (379, 391, 392, 380), (380, 392, 393, 381), (381, 393, 394, 382), (382, 394, 395, 383), (383, 395, 384, 372), (384, 396, 397, 385), (385, 397, 398, 386), (386, 398, 399, 387), (387, 399, 400, 388), (388, 400, 401, 389), (389, 401, 402, 390), (390, 402, 403, 391), (391, 403, 404, 392), (392, 404, 405, 393), (393, 405, 406, 394), (394, 406, 407, 395), (395, 407, 396, 384), (396, 408, 409, 397), (397, 409, 410, 398), (398, 410, 411, 399), (399, 411, 412, 400), (400, 412, 413, 401), (401, 413, 414, 402), (402, 414, 415, 403), (403, 415, 416, 404), (404, 416, 417, 405), (405, 417, 418, 406), (406, 418, 419, 407), (407, 419, 408, 396), (408, 420, 421, 409), (409, 421, 422, 410), (410, 422, 423, 411), (411, 423, 424, 412), (412, 424, 425, 413), (413, 425, 426, 414), (414, 426, 427, 415), (415, 427, 428, 416), (416, 428, 429, 417), (417, 429, 430, 418), (418, 430, 431, 419), (419, 431, 420, 408), (420, 432, 433, 421), (421, 433, 434, 422), (422, 434, 435, 423), (423, 435, 436, 424), (424, 436, 437, 425), (425, 437, 438, 426), (426, 438, 439, 427), (427, 439, 440, 428), (428, 440, 441, 429), (429, 441, 442, 430), (430, 442, 443, 431), (431, 443, 432, 420), (432, 444, 445, 433), (433, 445, 446, 434), (434, 446, 447, 435), (435, 447, 448, 436), (436, 448, 449, 437), (437, 449, 450, 438), (438, 450, 451, 439), (439, 451, 452, 440), (440, 452, 453, 441), (441, 453, 454, 442), (442, 454, 455, 443), (443, 455, 444, 432), (444, 456, 457, 445), (445, 457, 458, 446), (446, 458, 459, 447), (447, 459, 460, 448), (448, 460, 461, 449), (449, 461, 462, 450), (450, 462, 463, 451), (451, 463, 464, 452), (452, 464, 465, 453), (453, 465, 466, 454), (454, 466, 467, 455), (455, 467, 456, 444), (456, 468, 469, 457), (457, 469, 470, 458), (458, 470, 471, 459), (459, 471, 472, 460), (460, 472, 473, 461), (461, 473, 474, 462), (462, 474, 475, 463), (463, 475, 476, 464), (464, 476, 477, 465), (465, 477, 478, 466), (466, 478, 479, 467), (467, 479, 468, 456), (468, 480, 481, 469), (469, 481, 482, 470), (470, 482, 483, 471), (471, 483, 484, 472), (472, 484, 485, 473), (473, 485, 486, 474), (474, 486, 487, 475), (475, 487, 488, 476), (476, 488, 489, 477), (477, 489, 490, 478), (478, 490, 491, 479), (479, 491, 480, 468), (480, 492, 493, 481), (481, 493, 494, 482), (482, 494, 495, 483), (483, 495, 496, 484), (484, 496, 497, 485), (485, 497, 498, 486), (486, 498, 499, 487), (487, 499, 500, 488), (488, 500, 501, 489), (489, 501, 502, 490), (490, 502, 503, 491), (491, 503, 492, 480), (492, 504, 505, 493), (493, 505, 506, 494), (494, 506, 507, 495), (495, 507, 508, 496), (496, 508, 509, 497), (497, 509, 510, 498), (498, 510, 511, 499), (499, 511, 512, 500), (500, 512, 513, 501), (501, 513, 514, 502), (502, 514, 515, 503), (503, 515, 504, 492), (504, 516, 517, 505), (505, 517, 518, 506), (506, 518, 519, 507), (507, 519, 520, 508), (508, 520, 521, 509), (509, 521, 522, 510), (510, 522, 523, 511), (511, 523, 524, 512), (512, 524, 525, 513), (513, 525, 526, 514), (514, 526, 527, 515), (515, 527, 516, 504), (516, 528, 529, 517), (517, 529, 530, 518), (518, 530, 531, 519), (519, 531, 532, 520), (520, 532, 533, 521), (521, 533, 534, 522), (522, 534, 535, 523), (523, 535, 536, 524), (524, 536, 537, 525), (525, 537, 538, 526), (526, 538, 539, 527), (527, 539, 528, 516), (528, 540, 541, 529), (529, 541, 542, 530), (530, 542, 543, 531), (531, 543, 544, 532), (532, 544, 545, 533), (533, 545, 546, 534), (534, 546, 547, 535), (535, 547, 548, 536), (536, 548, 549, 537), (537, 549, 550, 538), (538, 550, 551, 539), (539, 551, 540, 528), (540, 552, 553, 541), (541, 553, 554, 542), (542, 554, 555, 543), (543, 555, 556, 544), (544, 556, 557, 545), (545, 557, 558, 546), (546, 558, 559, 547), (547, 559, 560, 548), (548, 560, 561, 549), (549, 561, 562, 550), (550, 562, 563, 551), (551, 563, 552, 540), (552, 564, 565, 553), (553, 565, 566, 554), (554, 566, 567, 555), (555, 567, 568, 556), (556, 568, 569, 557), (557, 569, 570, 558), (558, 570, 571, 559), (559, 571, 572, 560), (560, 572, 573, 561), (561, 573, 574, 562), (562, 574, 575, 563), (563, 575, 564, 552), (564, 0, 1, 565), (565, 1, 2, 566), (566, 2, 3, 567), (567, 3, 4, 568), (568, 4, 5, 569), (569, 5, 6, 570), (570, 6, 7, 571), (571, 7, 8, 572), (572, 8, 9, 573), (573, 9, 10, 574), (574, 10, 11, 575), (575, 11, 0, 564)])
me_torus_002.polygons.foreach_set('use_smooth', [True] * 576)
me_torus_002.materials.append(mat_material_001)
me_torus_002.use_remesh_preserve_volume = False
me_torus_002.use_remesh_preserve_attributes = False
me_torus_002.use_mirror_vertex_groups = False
me_torus_002.update()

# ---- objects
ob_tablecloth = bpy.data.objects.new('tablecloth', me_plane_002)
ob_table = bpy.data.objects.new('table', me_plane)
ob_point = bpy.data.objects.new('Point', light_point)
ob_plate = bpy.data.objects.new('plate', me_circle)
ob_sun = bpy.data.objects.new('Sun', light_lamp)
ob_cup = bpy.data.objects.new('cup', me_cylinder_001)
ob_top = bpy.data.objects.new('top', me_torus_003)
ob_donut = bpy.data.objects.new('donut', me_torus_002)
ob_lamp = bpy.data.objects.new('Lamp', light_lamp)
ob_camera = bpy.data.objects.new('Camera', cam_camera)

# ---- transforms, parenting, visibility, modifiers, constraints
ob_tablecloth.location = (-0.001861, 0.03136, 0.2878)
ob_tablecloth.scale = (12.4, 12.4, 12.4)
ob_tablecloth.lineart.crease_threshold = 0.0
_m = ob_tablecloth.modifiers.new('Softbody', 'SOFT_BODY')
_m = ob_tablecloth.modifiers.new('Subsurf', 'SUBSURF')
_m.uv_smooth = 'PRESERVE_CORNERS'
_m.quality = 2
_m.levels = 3
_m.show_only_control_edges = False
ob_table.location = (3.474, 0.09085, 0.2622)
ob_table.scale = (7.981, 7.934, 7.981)
ob_table.lineart.crease_threshold = 0.0
_m = ob_table.modifiers.new('Subsurf', 'SUBSURF')
_m.uv_smooth = 'PRESERVE_CORNERS'
_m.quality = 2
_m.levels = 3
_m.show_only_control_edges = False
ob_point.location = (-0.01007, 0.1848, 6.99)
ob_point.lineart.crease_threshold = 0.0
ob_plate.location = (-0.01281, 0.0133, 0.3993)
ob_plate.scale = (2.961, 2.961, 2.961)
ob_plate.lineart.crease_threshold = 0.0
_m = ob_plate.modifiers.new('Subsurf', 'SUBSURF')
_m.uv_smooth = 'PRESERVE_CORNERS'
_m.quality = 2
_m.levels = 2
_m.show_only_control_edges = False
ob_sun.location = (-5.591, 2.194, 4.992)
ob_sun.lineart.crease_threshold = 0.0
ob_cup.location = (-1.697, 5.893, 2.793)
ob_cup.scale = (1.001, 1.001, 1.19)
ob_cup.lineart.crease_threshold = 0.0
_m = ob_cup.modifiers.new('Subsurf', 'SUBSURF')
_m.uv_smooth = 'PRESERVE_CORNERS'
_m.quality = 2
_m.levels = 3
_m.show_only_control_edges = False
ob_top.location = (1.181, 0.02473, 1.233)
ob_top.lineart.crease_threshold = 0.0
_m = ob_top.modifiers.new('Solidify', 'SOLIDIFY')
_m.thickness = 0.05
_m.offset = 1.0
_m.nonmanifold_thickness_mode = 'FIXED'
_m.nonmanifold_merge_threshold = 0.0003
_m = ob_top.modifiers.new('Subsurf', 'SUBSURF')
_m.uv_smooth = 'PRESERVE_CORNERS'
_m.quality = 2
_m.levels = 3
_m.show_only_control_edges = False
ob_donut.location = (1.181, 0.02473, 0.9458)
ob_donut.lineart.crease_threshold = 0.0
_m = ob_donut.modifiers.new('Subsurf', 'SUBSURF')
_m.uv_smooth = 'PRESERVE_CORNERS'
_m.quality = 1
_m.render_levels = 1
_m.show_only_control_edges = False
ob_lamp.location = (6.633, 2.325, 4.772)
ob_lamp.rotation_euler = (0.6503, 0.05522, 1.866)
ob_lamp.lock_rotations_4d = False
ob_lamp.empty_display_type = 'ARROWS'
ob_lamp.color = (0.0, 0.0, 0.0, 0.0)
ob_lamp.lineart.crease_threshold = 0.0
ob_camera.location = (7.481, -6.508, 5.679)
ob_camera.rotation_euler = (1.109, 0.0, 0.8149)
ob_camera.lock_rotations_4d = False
ob_camera.empty_display_type = 'ARROWS'
ob_camera.color = (0.0, 0.0, 0.0, 0.0)
ob_camera.display_type = 'WIRE'
ob_camera.lineart.crease_threshold = 0.0

# ---- collection membership
col_collection_1.objects.link(ob_tablecloth)
col_collection_1.objects.link(ob_table)
col_collection_1.objects.link(ob_point)
col_collection_1.objects.link(ob_plate)
col_collection_1.objects.link(ob_sun)
col_collection_1.objects.link(ob_cup)
col_collection_1.objects.link(ob_top)
col_collection_1.objects.link(ob_donut)
col_collection_1.objects.link(ob_lamp)
col_collection_1.objects.link(ob_camera)

# ---- scene / render settings (as saved in the file)
scene.camera = ob_camera
scene.frame_start = 1; scene.frame_end = 250; scene.frame_set(0)
scene.render.engine = 'CYCLES'
scene.render.resolution_percentage = 50
scene.render.dither_intensity = 0.0
scene.cycles.use_denoising = False
scene.cycles.samples = 128
scene.cycles.sampling_pattern = 'TABULATED_SOBOL'
scene.cycles.use_adaptive_sampling = False
scene.cycles.use_light_tree = False
scene.cycles.blur_glossy = 0.0
scene.cycles.sample_clamp_indirect = 0.0
scene.view_settings.view_transform = 'Standard'
bpy.context.view_layer.update()
